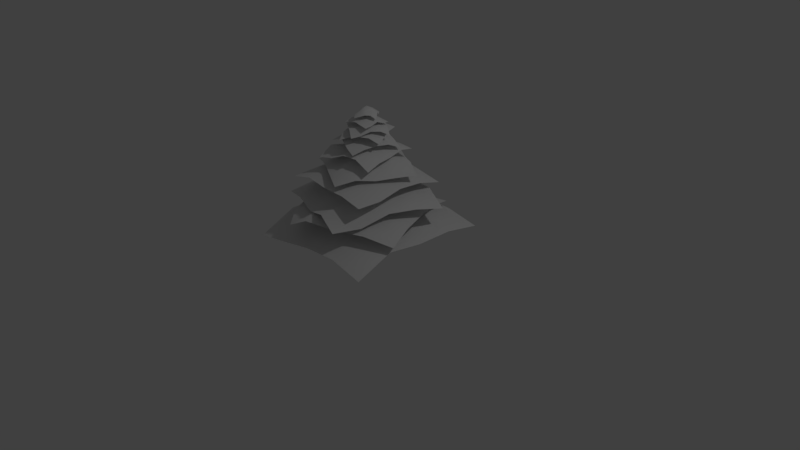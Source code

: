 # Source: pine.blend  (saved by Blender 2.78.0; exported with 4.5.12 LTS)
import bpy
from mathutils import Matrix  # noqa: F401  (used for matrix-valued properties, if any)

bpy.ops.wm.read_factory_settings(use_empty=True)
scene = bpy.context.scene
scene.name = 'Scene'

# ---- collections
col_collection_1 = bpy.data.collections.new('Collection 1'); scene.collection.children.link(col_collection_1)

# ---- world
world_world = bpy.data.worlds.new('World'); scene.world = world_world
world_world.color = (0.05088, 0.05088, 0.05088)
world_world.use_sun_shadow = False
world_world.sun_shadow_jitter_overblur = 0.0
world_world.cycles.sampling_method = 'MANUAL'

# ---- cameras
cam_camera = bpy.data.cameras.new('Camera')
cam_camera.clip_end = 100.0
cam_camera.lens = 35.0
cam_camera.sensor_width = 32.0
cam_camera.sensor_height = 18.0
cam_camera.ortho_scale = 7.314
cam_camera.dof.focus_distance = 0.0
cam_camera.dof.aperture_fstop = 128.0

# ---- lights
light_lamp = bpy.data.lights.new('Lamp', 'POINT')
light_lamp.transmission_factor = 0.0
light_lamp.cutoff_distance = 30.0
light_lamp.energy = 100.0
light_lamp.shadow_buffer_clip_start = 1.001
light_lamp.shadow_soft_size = 0.1
light_lamp.shadow_maximum_resolution = 0.006
light_lamp.use_absolute_resolution = True

# ---- meshes
me_grid = bpy.data.meshes.new('Grid')
me_grid.from_pydata([(-0.94, -0.9675, 0.2612), (-0.4752, -0.9675, 0.3413), (-0.4752, -0.4796, 0.5948), (0.4542, -0.9675, 0.4594), (0.919, -0.9675, 0.3521), (0.919, -0.4796, 0.5528), (-0.0105, -0.9675, 0.4283), (-0.0105, -0.4796, 0.6303), (-0.94, -0.4796, 0.4889), (-0.4752, 0.008315, 0.6057), (0.4542, -0.4796, 0.6303), (0.4542, 0.008315, 0.5812), (-0.0105, 0.008315, 0.8094), (-0.94, 0.008315, 0.4889), (-0.94, 0.4962, 0.4088), (0.919, 0.008315, 0.4889), (0.919, 0.4962, 0.4889), (-0.0105, 0.4962, 0.6303), (-0.4752, 0.4962, 0.6303), (-0.94, 0.9841, 0.3317), (0.4542, 0.4962, 0.6303), (0.4542, 0.9841, 0.4889), (-0.4752, 0.9841, 0.3873), (-0.972, 0.3755, 0.6134), (-0.8305, 0.009562, 0.5935), (-0.4819, 0.1581, 0.7987), (-0.5475, -0.7224, 0.689), (-0.3656, -0.9454, 0.6072), (-0.1989, -0.5738, 0.8274), (-0.689, -0.3564, 0.7129), (-0.3404, -0.2078, 0.8274), (-0.6234, 0.5241, 0.7129), (-0.1333, 0.3067, 0.8075), (-0.05742, -0.9398, 0.7647), (0.1497, -0.4253, 0.7876), (0.008158, -0.05929, 0.9724), (-0.2748, 0.6726, 0.7129), (0.2152, 0.4552, 0.8274), (0.2912, -0.7912, 0.7129), (0.4982, -0.2767, 0.8274), (0.3567, 0.08927, 0.8274), (0.07374, 0.8212, 0.592), (0.4223, 0.9698, 0.5857), (0.8468, -0.1281, 0.7129), (0.7053, 0.2378, 0.7129), (0.6397, -0.6427, 0.7129), (0.4785, -0.9661, 0.7998), (0.5769, -0.616, 0.7814), (0.145, -0.8629, 0.8918), (0.7736, 0.08435, 0.8697), (0.8719, 0.4345, 0.8042), (0.5384, 0.5378, 0.9396), (0.6752, -0.2658, 0.8918), (0.44, 0.1876, 0.9976), (0.2433, -0.5127, 0.971), (-0.1885, -0.7596, 0.7862), (0.2049, 0.641, 0.8918), (0.3417, -0.1625, 0.9976), (0.1065, 0.2909, 0.9608), (-0.09019, -0.4094, 0.9792), (-0.4237, -0.3062, 0.9976), (-0.1287, 0.7443, 0.8918), (0.008158, -0.05929, 1.132), (-0.3254, 0.04397, 0.9976), (-0.5221, -0.6563, 0.8318), (-0.8556, -0.5531, 0.7741), (-0.227, 0.3941, 0.9976), (-0.6589, 0.1472, 0.803), (-0.4622, 0.8475, 0.8255), (-0.6358, 0.6604, 1.024), (-0.64, 0.3365, 1.008), (-0.3314, 0.332, 1.176), (-0.6484, -0.3115, 1.086), (-0.6526, -0.6354, 1.07), (-0.3398, -0.3159, 1.2), (-0.6442, 0.0125, 1.106), (-0.3356, 0.008076, 1.2), (-0.3272, 0.656, 1.106), (-0.02283, 0.3276, 1.184), (-0.3441, -0.6399, 1.148), (-0.03126, -0.3203, 1.167), (-0.02704, 0.00365, 1.319), (-0.01861, 0.6516, 1.106), (0.2858, 0.3232, 1.2), (-0.03547, -0.6443, 1.106), (0.2773, -0.3247, 1.2), (0.29, 0.6472, 1.053), (0.5943, 0.3188, 1.086), (0.2815, -0.0007751, 1.2), (0.5901, -0.005201, 1.106), (0.2731, -0.6487, 1.106), (0.5859, -0.3292, 1.037), (0.1858, -0.6753, 1.204), (0.2943, -0.4497, 1.248), (-0.02909, -0.5615, 1.231), (0.5112, 0.001504, 1.219), (0.6197, 0.2271, 1.22), (0.4048, 0.341, 1.298), (0.4028, -0.2241, 1.211), (0.1879, -0.1102, 1.398), (0.07938, -0.3359, 1.379), (-0.1355, -0.222, 1.385), (0.2963, 0.1154, 1.398), (0.08143, 0.2293, 1.372), (-0.244, -0.4476, 1.256), (-0.4589, -0.3337, 1.239), (0.1899, 0.4549, 1.271), (-0.025, 0.5688, 1.294), (-0.02704, 0.00365, 1.49), (-0.2419, 0.1175, 1.36), (-0.3504, -0.1081, 1.362), (-0.6738, -0.2198, 1.182), (-0.1335, 0.3432, 1.376), (-0.4568, 0.2314, 1.265), (-0.5653, 0.005797, 1.231), (-0.2399, 0.6827, 1.232), (0.4035, -0.3467, 1.356), (0.3793, -0.1461, 1.408), (0.2124, -0.3721, 1.469), (0.3309, 0.255, 1.457), (0.3067, 0.4556, 1.413), (0.1156, 0.4302, 1.44), (0.3551, 0.05445, 1.419), (0.164, 0.02905, 1.528), (0.1882, -0.1715, 1.513), (0.02134, -0.3975, 1.469), (0.1398, 0.2296, 1.528), (-0.07543, 0.4048, 1.437), (-0.05124, 0.2042, 1.507), (-0.00285, -0.1969, 1.517), (-0.1697, -0.4229, 1.39), (-0.2665, 0.3794, 1.413), (-0.02704, 0.00365, 1.602), (-0.2181, -0.02175, 1.528), (-0.1939, -0.2223, 1.486), (-0.3608, -0.4483, 1.36), (-0.2423, 0.1788, 1.528), (-0.4333, 0.1534, 1.4), (-0.4092, -0.04715, 1.41), (-0.4575, 0.354, 1.363), (-0.4003, -0.2155, 1.507), (-0.2548, -0.2587, 1.565), (-0.2137, -0.1059, 1.648), (0.0362, -0.345, 1.547), (0.1817, -0.3882, 1.512), (0.2228, -0.2354, 1.558), (-0.1093, -0.3018, 1.613), (0.07732, -0.1923, 1.601), (-0.06817, -0.1491, 1.659), (-0.3591, -0.06275, 1.557), (-0.1725, 0.04682, 1.651), (0.2639, -0.0827, 1.575), (0.1184, -0.03952, 1.643), (-0.02704, 0.00365, 1.717), (-0.318, 0.09, 1.571), (-0.1314, 0.1996, 1.659), (0.1596, 0.1132, 1.631), (0.01408, 0.1564, 1.659), (-0.2769, 0.2427, 1.587), (-0.2358, 0.3955, 1.562), (0.0552, 0.3091, 1.578), (-0.09029, 0.3523, 1.604), (0.3051, 0.07005, 1.566), (0.2007, 0.266, 1.549), (-0.08265, 0.3342, 1.689), (-0.1403, 0.2325, 1.7), (-0.04349, 0.1719, 1.768), (-0.2557, 0.02916, 1.735), (-0.3134, -0.07252, 1.729), (-0.1589, -0.03141, 1.776), (-0.198, 0.1308, 1.742), (-0.1012, 0.07026, 1.776), (0.0142, 0.2736, 1.742), (0.111, 0.213, 1.742), (-0.2166, -0.1331, 1.757), (-0.06203, -0.09198, 1.764), (-0.004341, 0.009693, 1.82), (0.05335, 0.1114, 1.77), (0.1502, 0.0508, 1.776), (-0.1197, -0.1937, 1.742), (0.03481, -0.1526, 1.776), (0.09251, -0.05088, 1.776), (0.2079, 0.1525, 1.722), (0.247, -0.009771, 1.735), (0.1894, -0.1114, 1.742), (-0.02288, -0.2542, 1.742), (0.1317, -0.2131, 1.696), (-0.1882, 0.1823, 1.776), (-0.1847, 0.08944, 1.802), (-0.09625, 0.09303, 1.85), (-0.1779, -0.09635, 1.824), (-0.1745, -0.1892, 1.794), (-0.0894, -0.09276, 1.857), (-0.1813, -0.003458, 1.813), (-0.09282, 0.0001381, 1.857), (-0.09967, 0.1859, 1.83), (-0.007766, 0.09663, 1.852), (-0.08597, -0.1857, 1.813), (0.00251, -0.1821, 1.83), (-0.004341, 0.003734, 1.891), (-0.01119, 0.1895, 1.786), (0.08072, 0.1002, 1.857), (-0.0009152, -0.08916, 1.847), (0.08757, -0.08556, 1.857), (0.07729, 0.1931, 1.798), (0.1692, 0.1038, 1.793), (0.08414, 0.007331, 1.857), (0.1726, 0.01093, 1.83), (0.09099, -0.1785, 1.81), (0.176, -0.08197, 1.801), (-0.1824, 0.01938, 1.844), (-0.1416, -0.03128, 1.877), (-0.09339, 0.01156, 1.938), (-0.06004, -0.1326, 1.905), (-0.01924, -0.1833, 1.873), (-0.01179, -0.08976, 1.946), (-0.1008, -0.08194, 1.89), (-0.05259, -0.0391, 1.946), (-0.1342, 0.06222, 1.912), (-0.04514, 0.05439, 1.94), (0.02901, -0.1404, 1.891), (0.07726, -0.09758, 1.912), (-0.004341, 0.003734, 1.99), (-0.08594, 0.1051, 1.856), (0.003111, 0.09723, 1.946), (0.03646, -0.04692, 1.935), (0.1255, -0.05475, 1.912), (0.04391, 0.04657, 1.946), (-0.03769, 0.1479, 1.893), (0.01056, 0.1907, 1.874), (0.08471, -0.004089, 1.946), (0.09216, 0.08941, 1.912), (0.133, 0.03875, 1.876), (0.186, -0.1098, -0.0003917), (0.186, 0.1156, -0.0003917), (0.1034, 0.06557, 0.1159), (-0.186, 0.1156, -0.0003917), (-0.186, -0.1098, -0.0003917), (-0.1034, 0.06557, 0.1159), (0.0, -0.2225, -0.0003917), (0.1034, -0.05974, 0.1159), (0.0, 0.2284, -0.0003917), (0.0, 0.1282, 0.1159), (-0.1034, -0.05974, 0.1159), (0.0, 0.01729, 1.97), (0.0, -0.1224, 0.1159), (0.01185, -0.00427, 1.97), (-0.01185, 0.0101, 1.97), (0.01185, 0.0101, 1.97), (-0.01185, -0.00427, 1.97), (0.3284, -0.1079, 1.623), (0.2732, 0.00881, 1.636), (0.2172, -0.1658, 1.682), (0.1629, 0.2423, 1.674), (0.1077, 0.359, 1.667), (-0.0035, 0.3011, 1.699), (0.218, 0.1255, 1.682), (0.05167, 0.1843, 1.719), (0.162, -0.04911, 1.71), (0.106, -0.2238, 1.682), (-0.1147, 0.2431, 1.682), (0.1068, 0.06762, 1.719), (-0.05951, 0.1264, 1.706), (0.05083, -0.107, 1.713), (-0.005182, -0.2817, 1.66), (-0.2259, 0.1852, 1.682), (-0.004341, 0.009693, 1.767), (-0.1707, 0.0685, 1.719), (-0.1155, -0.04823, 1.719), (-0.06035, -0.165, 1.719), (-0.1164, -0.3396, 1.614), (-0.2819, 0.01058, 1.631), (-0.1715, -0.2229, 1.674), (-0.337, 0.1273, 1.61), (-0.0105, 0.9841, 0.4889), (0.919, 0.9841, 0.4004), (0.5638, 0.6038, 0.689), (0.9883, -0.4941, 0.6413), (-0.7572, -0.2029, 0.8697), (-0.5605, 0.4974, 0.8918), (0.5986, 0.6427, 1.002), (0.5817, -0.6531, 1.047), (-0.3484, 0.457, 1.262), (-0.385, -0.2477, 1.457), (0.3462, 0.2228, 1.501), (0.3047, 0.0919, 1.681), (0.07397, -0.3148, 1.676), (0.1658, 0.1967, 1.785), (0.1795, -0.1749, 1.793), (0.05136, 0.1401, 1.866), (0.1738, -0.01191, 1.866), (0.0, -0.01145, 1.97), (-0.2267, -0.1062, 1.682)], [], [(0, 1, 2), (3, 4, 5), (6, 3, 7), (1, 6, 7), (8, 2, 9), (10, 5, 11), (7, 10, 12), (2, 7, 12), (13, 9, 14), (11, 15, 16), (12, 11, 17), (9, 12, 17), (14, 18, 19), (17, 20, 21), (18, 17, 22), (20, 16, 21), (23, 24, 25), (26, 27, 28), (29, 26, 30), (24, 29, 30), (31, 25, 32), (28, 33, 34), (30, 28, 35), (25, 30, 35), (36, 32, 37), (34, 38, 39), (35, 34, 40), (32, 35, 37), (41, 37, 42), (40, 39, 43), (37, 40, 44), (39, 45, 43), (46, 47, 48), (49, 50, 51), (52, 49, 53), (47, 52, 54), (48, 54, 55), (53, 51, 56), (57, 53, 58), (54, 57, 59), (55, 59, 60), (58, 56, 61), (62, 58, 63), (59, 62, 60), (64, 60, 65), (63, 66, 67), (60, 63, 67), (66, 61, 68), (69, 70, 71), (72, 73, 74), (75, 72, 76), (70, 75, 76), (77, 71, 78), (74, 79, 80), (76, 74, 81), (71, 76, 81), (82, 78, 83), (80, 84, 85), (81, 80, 85), (78, 81, 83), (86, 83, 87), (88, 85, 89), (83, 88, 89), (85, 90, 91), (92, 93, 94), (95, 96, 97), (98, 95, 99), (93, 98, 99), (94, 100, 101), (102, 97, 103), (99, 102, 103), (100, 99, 101), (104, 101, 105), (103, 106, 107), (108, 103, 109), (101, 108, 110), (105, 110, 111), (109, 112, 113), (110, 109, 114), (112, 107, 115), (116, 117, 118), (119, 120, 121), (122, 119, 123), (117, 122, 124), (118, 124, 125), (126, 121, 127), (123, 126, 128), (124, 123, 129), (125, 129, 130), (128, 127, 131), (132, 128, 133), (129, 132, 134), (130, 134, 135), (133, 136, 137), (134, 133, 138), (136, 131, 139), (140, 141, 142), (143, 144, 145), (146, 143, 147), (141, 146, 148), (149, 142, 150), (147, 145, 151), (148, 147, 152), (142, 148, 153), (154, 150, 155), (152, 151, 156), (153, 152, 157), (150, 153, 157), (158, 155, 159), (157, 156, 160), (155, 157, 161), (156, 162, 163), (164, 165, 166), (167, 168, 169), (170, 167, 171), (165, 170, 171), (172, 166, 173), (169, 174, 175), (171, 169, 176), (166, 171, 176), (173, 177, 178), (175, 179, 180), (176, 175, 180), (177, 176, 181), (182, 178, 183), (181, 180, 184), (178, 181, 184), (180, 185, 186), (187, 188, 189), (190, 191, 192), (193, 190, 192), (188, 193, 194), (195, 189, 196), (192, 197, 198), (194, 192, 199), (189, 194, 199), (200, 196, 201), (202, 198, 203), (199, 202, 203), (196, 199, 201), (204, 201, 205), (206, 203, 207), (201, 206, 207), (203, 208, 209), (210, 211, 212), (213, 214, 215), (216, 213, 215), (211, 216, 217), (218, 212, 219), (215, 220, 221), (217, 215, 222), (212, 217, 222), (223, 219, 224), (225, 221, 226), (222, 225, 227), (219, 222, 224), (228, 224, 229), (227, 230, 231), (224, 227, 231), (230, 226, 232), (233, 234, 235), (236, 237, 238), (239, 233, 240), (234, 241, 242), (241, 236, 242), (237, 239, 243), (242, 238, 244), (235, 242, 244), (245, 240, 246), (238, 243, 247), (240, 235, 248), (243, 245, 249), (250, 251, 252), (253, 254, 255), (256, 253, 257), (251, 256, 258), (252, 258, 259), (257, 255, 260), (261, 257, 262), (258, 261, 263), (259, 263, 264), (262, 260, 265), (266, 262, 267), (263, 266, 268), (264, 269, 270), (268, 267, 271), (269, 268, 272), (267, 265, 273), (8, 0, 2), (10, 3, 5), (3, 10, 7), (2, 1, 7), (13, 8, 9), (5, 15, 11), (10, 11, 12), (9, 2, 12), (9, 18, 14), (20, 11, 16), (11, 20, 17), (18, 9, 17), (18, 22, 19), (274, 17, 21), (17, 274, 22), (16, 275, 21), (31, 23, 25), (27, 33, 28), (26, 28, 30), (25, 24, 30), (36, 31, 32), (33, 38, 34), (28, 34, 35), (32, 25, 35), (41, 36, 37), (38, 45, 39), (34, 39, 40), (35, 40, 37), (37, 276, 42), (44, 40, 43), (276, 37, 44), (45, 277, 43), (47, 54, 48), (53, 49, 51), (57, 52, 53), (52, 57, 54), (54, 59, 55), (58, 53, 56), (62, 57, 58), (57, 62, 59), (64, 55, 60), (66, 58, 61), (58, 66, 63), (62, 63, 60), (60, 278, 65), (66, 279, 67), (278, 60, 67), (279, 66, 68), (77, 69, 71), (73, 79, 74), (72, 74, 76), (71, 70, 76), (82, 77, 78), (79, 84, 80), (74, 80, 81), (78, 71, 81), (86, 82, 83), (84, 90, 85), (88, 81, 85), (81, 88, 83), (280, 86, 87), (85, 91, 89), (87, 83, 89), (90, 281, 91), (93, 100, 94), (102, 95, 97), (95, 102, 99), (100, 93, 99), (104, 94, 101), (97, 106, 103), (108, 99, 103), (99, 108, 101), (101, 110, 105), (112, 103, 107), (103, 112, 109), (108, 109, 110), (110, 114, 111), (112, 282, 113), (109, 113, 114), (282, 112, 115), (117, 124, 118), (126, 119, 121), (119, 126, 123), (122, 123, 124), (124, 129, 125), (128, 126, 127), (132, 123, 128), (123, 132, 129), (129, 134, 130), (136, 128, 131), (128, 136, 133), (132, 133, 134), (134, 283, 135), (138, 133, 137), (283, 134, 138), (137, 136, 139), (149, 140, 142), (147, 143, 145), (148, 146, 147), (142, 141, 148), (154, 149, 150), (152, 147, 151), (153, 148, 152), (150, 142, 153), (158, 154, 155), (151, 162, 156), (152, 156, 157), (155, 150, 157), (155, 161, 159), (156, 163, 160), (157, 160, 161), (162, 284, 163), (172, 164, 166), (168, 174, 169), (167, 169, 171), (166, 165, 171), (166, 177, 173), (174, 179, 175), (169, 175, 176), (177, 166, 176), (182, 173, 178), (179, 185, 180), (181, 176, 180), (178, 177, 181), (285, 182, 183), (180, 186, 184), (183, 178, 184), (185, 286, 186), (195, 187, 189), (191, 197, 192), (194, 193, 192), (189, 188, 194), (200, 195, 196), (202, 192, 198), (192, 202, 199), (196, 189, 199), (204, 200, 201), (198, 208, 203), (206, 199, 203), (199, 206, 201), (287, 204, 205), (203, 209, 207), (205, 201, 207), (208, 288, 209), (218, 210, 212), (214, 220, 215), (217, 216, 215), (212, 211, 217), (223, 218, 219), (225, 215, 221), (215, 225, 222), (219, 212, 222), (228, 223, 224), (230, 225, 226), (225, 230, 227), (222, 227, 224), (224, 289, 229), (230, 232, 231), (289, 224, 231), (226, 290, 232), (240, 233, 235), (237, 243, 238), (245, 239, 240), (235, 234, 242), (236, 238, 242), (239, 245, 243), (238, 247, 244), (248, 235, 244), (291, 245, 246), (243, 249, 247), (246, 240, 248), (245, 291, 249), (251, 258, 252), (257, 253, 255), (261, 256, 257), (256, 261, 258), (258, 263, 259), (262, 257, 260), (266, 261, 262), (261, 266, 263), (263, 269, 264), (267, 262, 265), (268, 266, 267), (269, 263, 268), (269, 272, 270), (292, 268, 271), (268, 292, 272), (271, 267, 273)])
me_grid.polygons.foreach_set('use_smooth', [True] * 376)
_k = set([(0, 1), (0, 8), (1, 6), (3, 4), (3, 6), (4, 5), (5, 15), (8, 13), (13, 14), (14, 19), (15, 16), (16, 275), (19, 22), (21, 274), (21, 275), (22, 274), (23, 24), (23, 31), (24, 29), (26, 27), (26, 29), (27, 33), (31, 36), (33, 38), (36, 41), (38, 45), (41, 42), (42, 276), (43, 44), (43, 277), (44, 276), (45, 277), (46, 47), (46, 48), (47, 52), (48, 55), (49, 50), (49, 52), (50, 51), (51, 56), (55, 64), (56, 61), (61, 68), (64, 65), (65, 278), (67, 278), (67, 279), (68, 279), (69, 70), (69, 77), (70, 75), (72, 73), (72, 75), (73, 79), (77, 82), (79, 84), (82, 86), (84, 90), (86, 280), (87, 89), (87, 280), (89, 91), (90, 281), (91, 281), (92, 93), (92, 94), (93, 98), (94, 104), (95, 96), (95, 98), (96, 97), (97, 106), (104, 105), (105, 111), (106, 107), (107, 115), (111, 114), (113, 114), (113, 282), (115, 282), (116, 117), (116, 118), (117, 122), (118, 125), (119, 120), (119, 122), (120, 121), (121, 127), (125, 130), (127, 131), (130, 135), (131, 139), (135, 283), (137, 138), (137, 139), (138, 283), (140, 141), (140, 149), (141, 146), (143, 144), (143, 146), (144, 145), (145, 151), (149, 154), (151, 162), (154, 158), (158, 159), (159, 161), (160, 161), (160, 163), (162, 284), (163, 284), (164, 165), (164, 172), (165, 170), (167, 168), (167, 170), (168, 174), (172, 173), (173, 182), (174, 179), (179, 185), (182, 285), (183, 184), (183, 285), (184, 186), (185, 286), (186, 286), (187, 188), (187, 195), (188, 193), (190, 191), (190, 193), (191, 197), (195, 200), (197, 198), (198, 208), (200, 204), (204, 287), (205, 207), (205, 287), (207, 209), (208, 288), (209, 288), (210, 211), (210, 218), (211, 216), (213, 214), (213, 216), (214, 220), (218, 223), (220, 221), (221, 226), (223, 228), (226, 290), (228, 229), (229, 289), (231, 232), (231, 289), (232, 290), (233, 234), (233, 239), (234, 241), (236, 237), (236, 241), (237, 239), (244, 247), (244, 248), (246, 248), (246, 291), (247, 249), (249, 291), (250, 251), (250, 252), (251, 256), (252, 259), (253, 254), (253, 256), (254, 255), (255, 260), (259, 264), (260, 265), (264, 270), (265, 273), (270, 272), (271, 273), (271, 292), (272, 292)])
me_grid.attributes.new('sharp_edge', 'BOOLEAN', 'EDGE').data.foreach_set('value', [ (min(e.vertices), max(e.vertices)) in _k for e in me_grid.edges])
_uv = me_grid.uv_layers.new(name='UVMap')
_uv.uv.foreach_set('vector', [0.0121, -0.000103, 0.262, -0.000103, 0.262, 0.2878, 0.7404, -0.000103, 0.9805, -0.000103, 0.9805, 0.2878, 0.5033, -0.000103, 0.7404, -0.000103, 0.5033, 0.2878, 0.262, -0.000103, 0.5033, -0.000103, 0.5033, 0.2878, 0.0121, 0.2878, 0.262, 0.2878, 0.262, 0.5118, 0.7404, 0.2878, 0.9805, 0.2878, 0.7404, 0.5118, 0.5033, 0.2878, 0.7404, 0.2878, 0.5033, 0.5118, 0.262, 0.2878, 0.5033, 0.2878, 0.5033, 0.5118, 0.0121, 0.5118, 0.262, 0.5118, 0.0121, 0.737, 0.7404, 0.5118, 0.9805, 0.5118, 0.9805, 0.737, 0.5033, 0.5118, 0.7404, 0.5118, 0.5033, 0.737, 0.262, 0.5118, 0.5033, 0.5118, 0.5033, 0.737, 0.0121, 0.737, 0.262, 0.737, 0.0121, 0.9871, 0.5033, 0.737, 0.7404, 0.737, 0.7404, 0.9871, 0.262, 0.737, 0.5033, 0.737, 0.262, 0.9871, 0.7404, 0.737, 0.9805, 0.737, 0.7404, 0.9871, 0.03047, 0.942, -0.01421, 0.7244, 0.3024, 0.6704, 0.04913, 0.241, 0.04201, 0.05104, 0.3104, 0.262, 0.05735, 0.467, 0.04913, 0.241, 0.3108, 0.4637, -0.01421, 0.7244, 0.05735, 0.467, 0.3108, 0.4637, 0.2792, 0.9043, 0.3024, 0.6704, 0.5047, 0.6783, 0.3104, 0.262, 0.3024, 0.04122, 0.5172, 0.2521, 0.3108, 0.4637, 0.3104, 0.262, 0.5102, 0.4725, 0.3024, 0.6704, 0.3108, 0.4637, 0.5102, 0.4725, 0.501, 0.9197, 0.5047, 0.6783, 0.6991, 0.6723, 0.5172, 0.2521, 0.5275, 0.02394, 0.7187, 0.2784, 0.5102, 0.4725, 0.5172, 0.2521, 0.7071, 0.476, 0.5047, 0.6783, 0.5102, 0.4725, 0.6991, 0.6723, 0.7622, 1.002, 0.6991, 0.6723, 0.9856, 0.9771, 0.7071, 0.476, 0.7187, 0.2784, 0.9617, 0.2613, 0.6991, 0.6723, 0.7071, 0.476, 0.9644, 0.4897, 0.7187, 0.2784, 0.7431, 0.03661, 0.9617, 0.2613, 0.03962, 0.946, -0.008872, 0.7299, 0.2869, 0.9039, 0.04619, 0.2453, 0.01697, 0.01204, 0.2965, 0.04132, 0.05813, 0.4714, 0.04619, 0.2453, 0.3079, 0.2621, -0.008872, 0.7299, 0.05813, 0.4714, 0.3061, 0.6711, 0.2869, 0.9039, 0.3061, 0.6711, 0.5247, 0.9973, 0.3079, 0.2621, 0.2965, 0.04132, 0.5215, 0.02088, 0.3117, 0.464, 0.3079, 0.2621, 0.5142, 0.2487, 0.3061, 0.6711, 0.3117, 0.464, 0.5096, 0.6785, 0.5247, 0.9973, 0.5096, 0.6785, 0.7035, 0.6627, 0.5142, 0.2487, 0.5215, 0.02088, 0.7373, 0.03114, 0.5114, 0.4694, 0.5142, 0.2487, 0.7093, 0.4684, 0.5096, 0.6785, 0.5114, 0.4694, 0.7035, 0.6627, 0.7385, 0.9417, 0.7035, 0.6627, 0.9755, 0.9583, 0.7093, 0.4684, 0.7148, 0.2709, 1.029, 0.4857, 0.7035, 0.6627, 0.7093, 0.4684, 1.029, 0.4857, 0.7148, 0.2709, 0.7373, 0.03114, 0.9743, 0.01896, 0.03566, 0.9515, -0.006613, 0.7379, 0.304, 0.6873, 0.01986, 0.2523, 0.03211, 0.03355, 0.3151, 0.2877, 0.01967, 0.4678, 0.01986, 0.2523, 0.3137, 0.485, -0.006613, 0.7379, 0.01967, 0.4678, 0.3137, 0.485, 0.2797, 0.9164, 0.304, 0.6873, 0.5022, 0.6963, 0.3151, 0.2877, 0.3191, 0.02555, 0.5171, 0.2804, 0.3137, 0.485, 0.3151, 0.2877, 0.5086, 0.4949, 0.304, 0.6873, 0.3137, 0.485, 0.5086, 0.4949, 0.4972, 0.9328, 0.5022, 0.6963, 0.6927, 0.691, 0.5171, 0.2804, 0.5645, 0.02698, 0.7118, 0.3088, 0.5086, 0.4949, 0.5171, 0.2804, 0.7118, 0.3088, 0.5022, 0.6963, 0.5086, 0.4949, 0.6927, 0.691, 0.7307, 0.9694, 0.6927, 0.691, 0.9409, 0.7369, 0.7002, 0.4993, 0.7118, 0.3088, 0.9514, 0.5108, 0.6927, 0.691, 0.7002, 0.4993, 0.9514, 0.5108, 0.7118, 0.3088, 0.7547, 0.04946, 1.007, 0.2678, 0.991, -0.000952, 0.9937, 0.2458, 0.7442, 0.001716, 0.999, 0.7394, 1.002, 0.9862, 0.7549, 0.9888, 0.9963, 0.4926, 0.999, 0.7394, 0.7496, 0.4953, 0.9937, 0.2458, 0.9963, 0.4926, 0.7496, 0.4953, 0.7442, 0.001716, 0.7469, 0.2485, 0.5001, 0.2512, 0.7522, 0.7421, 0.7549, 0.9888, 0.5055, 0.7447, 0.7496, 0.4953, 0.7522, 0.7421, 0.5055, 0.7447, 0.7469, 0.2485, 0.7496, 0.4953, 0.5001, 0.2512, 0.4974, 0.004385, 0.5001, 0.2512, 0.2507, 0.007054, 0.5055, 0.7447, 0.5081, 0.9915, 0.2613, 0.9942, 0.5028, 0.4979, 0.5055, 0.7447, 0.256, 0.5006, 0.5001, 0.2512, 0.5028, 0.4979, 0.2533, 0.2538, 0.2507, 0.007054, 0.2533, 0.2538, 0.003887, 0.009722, 0.256, 0.5006, 0.2587, 0.7474, 0.009224, 0.5033, 0.2533, 0.2538, 0.256, 0.5006, 0.006556, 0.2565, 0.2587, 0.7474, 0.2613, 0.9942, 0.01456, 0.9968, 0.9873, 0.03395, 0.9865, 0.2725, 0.7487, 0.03322, 0.9851, 0.7497, 0.9844, 0.9883, 0.7458, 0.9876, 0.9858, 0.5111, 0.9851, 0.7497, 0.7472, 0.5104, 0.9865, 0.2725, 0.9858, 0.5111, 0.748, 0.2718, 0.7487, 0.03322, 0.748, 0.2718, 0.5101, 0.0325, 0.7465, 0.749, 0.7458, 0.9876, 0.5072, 0.9868, 0.7472, 0.5104, 0.7465, 0.749, 0.5079, 0.7482, 0.748, 0.2718, 0.7472, 0.5104, 0.5094, 0.2711, 0.5101, 0.0325, 0.5094, 0.2711, 0.2715, 0.03177, 0.5079, 0.7482, 0.5072, 0.9868, 0.2686, 0.9861, 0.5086, 0.5097, 0.5079, 0.7482, 0.2701, 0.5089, 0.5094, 0.2711, 0.5086, 0.5097, 0.2708, 0.2704, 0.2715, 0.03177, 0.2708, 0.2704, 0.03293, 0.03105, 0.2701, 0.5089, 0.2693, 0.7475, 0.03075, 0.7468, 0.2708, 0.2704, 0.2701, 0.5089, 0.03148, 0.5082, 0.2693, 0.7475, 0.2686, 0.9861, 0.03003, 0.9854, 0.005339, 0.01548, 0.2499, 0.01663, 0.2488, 0.2612, 0.7391, 0.01893, 0.9837, 0.02008, 0.9825, 0.2647, 0.4945, 0.01778, 0.7391, 0.01893, 0.738, 0.2635, 0.2499, 0.01663, 0.4945, 0.01778, 0.4934, 0.2624, 0.004188, 0.2601, 0.2488, 0.2612, 0.2476, 0.5058, 0.738, 0.2635, 0.9825, 0.2647, 0.9814, 0.5093, 0.4934, 0.2624, 0.738, 0.2635, 0.7368, 0.5081, 0.2488, 0.2612, 0.4934, 0.2624, 0.4922, 0.507, 0.003037, 0.5047, 0.2476, 0.5058, 0.2465, 0.7504, 0.7368, 0.5081, 0.9814, 0.5093, 0.7357, 0.7527, 0.4922, 0.507, 0.7368, 0.5081, 0.4911, 0.7516, 0.2476, 0.5058, 0.4922, 0.507, 0.4911, 0.7516, 0.001886, 0.7492, 0.2465, 0.7504, 0.000735, 0.9938, 0.4911, 0.7516, 0.7357, 0.7527, 0.4899, 0.9961, 0.2465, 0.7504, 0.4911, 0.7516, 0.2453, 0.995, 0.7357, 0.7527, 0.9802, 0.7539, 0.7345, 0.9973, 0.9891, 0.9945, 0.7439, 0.9939, 0.7445, 0.7487, 0.2535, 0.9926, 0.00838, 0.9919, 0.2542, 0.7474, 0.4987, 0.9932, 0.2535, 0.9926, 0.4994, 0.7481, 0.7439, 0.9939, 0.4987, 0.9932, 0.4994, 0.7481, 0.9897, 0.7493, 0.7445, 0.7487, 0.9903, 0.5042, 0.2542, 0.7474, 0.009018, 0.7468, 0.2548, 0.5022, 0.4994, 0.7481, 0.2542, 0.7474, 0.5, 0.5029, 0.7445, 0.7487, 0.4994, 0.7481, 0.5, 0.5029, 0.9903, 0.5042, 0.7452, 0.5035, 0.7458, 0.2584, 0.2548, 0.5022, 0.009655, 0.5016, 0.2555, 0.2571, 0.5, 0.5029, 0.2548, 0.5022, 0.2555, 0.2571, 0.7452, 0.5035, 0.5, 0.5029, 0.5006, 0.2577, 0.991, 0.259, 0.7458, 0.2584, 0.7464, 0.01319, 0.5006, 0.2577, 0.2555, 0.2571, 0.5013, 0.01255, 0.7458, 0.2584, 0.5006, 0.2577, 0.5013, 0.01255, 0.2555, 0.2571, 0.01029, 0.2564, 0.2561, 0.01191, 0.01568, 0.9794, 0.01713, 0.7368, 0.2597, 0.7383, 0.02004, 0.2517, 0.02149, 0.009152, 0.2626, 0.2532, 0.01858, 0.4943, 0.02004, 0.2517, 0.2626, 0.2532, 0.01713, 0.7368, 0.01858, 0.4943, 0.2611, 0.4957, 0.2582, 0.9808, 0.2597, 0.7383, 0.5022, 0.7397, 0.2626, 0.2532, 0.264, 0.01061, 0.5066, 0.01206, 0.2611, 0.4957, 0.2626, 0.2532, 0.5037, 0.4972, 0.2597, 0.7383, 0.2611, 0.4957, 0.5037, 0.4972, 0.5008, 0.9823, 0.5022, 0.7397, 0.7448, 0.7412, 0.5051, 0.2546, 0.5066, 0.01206, 0.7477, 0.2561, 0.5037, 0.4972, 0.5051, 0.2546, 0.7477, 0.2561, 0.5022, 0.7397, 0.5037, 0.4972, 0.7448, 0.7412, 0.7433, 0.9837, 0.7448, 0.7412, 0.9873, 0.7426, 0.7462, 0.4986, 0.7477, 0.2561, 0.9888, 0.5001, 0.7448, 0.7412, 0.7462, 0.4986, 0.9888, 0.5001, 0.7477, 0.2561, 0.7491, 0.01351, 0.9902, 0.2575, 0.009994, 0.001818, 0.2579, 0.003757, 0.2559, 0.2516, 0.7536, 0.007634, 1.001, 0.009573, 0.7517, 0.2555, 0.5057, 0.005695, 0.7536, 0.007634, 0.7517, 0.2555, 0.2579, 0.003757, 0.5057, 0.005695, 0.5038, 0.2536, 0.008055, 0.2497, 0.2559, 0.2516, 0.254, 0.4995, 0.7517, 0.2555, 0.9995, 0.2574, 0.9976, 0.5053, 0.5038, 0.2536, 0.7517, 0.2555, 0.5019, 0.5014, 0.2559, 0.2516, 0.5038, 0.2536, 0.5019, 0.5014, 0.006116, 0.4976, 0.254, 0.4995, 0.252, 0.7474, 0.7497, 0.5034, 0.9976, 0.5053, 0.9957, 0.7532, 0.5019, 0.5014, 0.7497, 0.5034, 0.4999, 0.7493, 0.254, 0.4995, 0.5019, 0.5014, 0.252, 0.7474, 0.004177, 0.7454, 0.252, 0.7474, 0.002238, 0.9933, 0.4999, 0.7493, 0.7478, 0.7512, 0.498, 0.9972, 0.252, 0.7474, 0.4999, 0.7493, 0.498, 0.9972, 0.7478, 0.7512, 0.9957, 0.7532, 0.7458, 0.9991, 0.5007, 0.5081, 0.51, 0.524, 0.4955, 0.5246, 0.4823, 0.54, 0.4731, 0.524, 0.489, 0.5272, 0.4823, 0.5081, 0.5007, 0.5081, 0.494, 0.5209, 0.51, 0.524, 0.5007, 0.54, 0.493, 0.5278, 0.5007, 0.54, 0.4823, 0.54, 0.493, 0.5278, 0.4731, 0.524, 0.4823, 0.5081, 0.4876, 0.5234, 0.493, 0.5278, 0.489, 0.5272, 0.493, 0.5278, 0.4955, 0.5246, 0.493, 0.5278, 0.493, 0.5278, 0.4901, 0.5203, 0.494, 0.5209, 0.494, 0.5209, 0.489, 0.5272, 0.4876, 0.5234, 0.489, 0.5272, 0.494, 0.5209, 0.4955, 0.5246, 0.4955, 0.5246, 0.4876, 0.5234, 0.4901, 0.5203, 0.4876, 0.5234, 0.9891, 0.9945, 0.7439, 0.9939, 0.9897, 0.7493, 0.2535, 0.9926, 0.00838, 0.9919, 0.009018, 0.7468, 0.4987, 0.9932, 0.2535, 0.9926, 0.2542, 0.7474, 0.7439, 0.9939, 0.4987, 0.9932, 0.7445, 0.7487, 0.9897, 0.7493, 0.7445, 0.7487, 0.9903, 0.5042, 0.2542, 0.7474, 0.009018, 0.7468, 0.009655, 0.5016, 0.4994, 0.7481, 0.2542, 0.7474, 0.2548, 0.5022, 0.7445, 0.7487, 0.4994, 0.7481, 0.7452, 0.5035, 0.9903, 0.5042, 0.7452, 0.5035, 0.991, 0.259, 0.2548, 0.5022, 0.009655, 0.5016, 0.01029, 0.2564, 0.5, 0.5029, 0.2548, 0.5022, 0.2555, 0.2571, 0.7452, 0.5035, 0.5, 0.5029, 0.5006, 0.2577, 0.991, 0.259, 0.7458, 0.2584, 0.9916, 0.01383, 0.5006, 0.2577, 0.2555, 0.2571, 0.2561, 0.01191, 0.7458, 0.2584, 0.5006, 0.2577, 0.7464, 0.01319, 0.2555, 0.2571, 0.01029, 0.2564, 0.01093, 0.01127, 0.0121, 0.2878, 0.0121, -0.000103, 0.262, 0.2878, 0.7404, 0.2878, 0.7404, -0.000103, 0.9805, 0.2878, 0.7404, -0.000103, 0.7404, 0.2878, 0.5033, 0.2878, 0.262, 0.2878, 0.262, -0.000103, 0.5033, 0.2878, 0.0121, 0.5118, 0.0121, 0.2878, 0.262, 0.5118, 0.9805, 0.2878, 0.9805, 0.5118, 0.7404, 0.5118, 0.7404, 0.2878, 0.7404, 0.5118, 0.5033, 0.5118, 0.262, 0.5118, 0.262, 0.2878, 0.5033, 0.5118, 0.262, 0.5118, 0.262, 0.737, 0.0121, 0.737, 0.7404, 0.737, 0.7404, 0.5118, 0.9805, 0.737, 0.7404, 0.5118, 0.7404, 0.737, 0.5033, 0.737, 0.262, 0.737, 0.262, 0.5118, 0.5033, 0.737, 0.262, 0.737, 0.262, 0.9871, 0.0121, 0.9871, 0.5033, 0.9871, 0.5033, 0.737, 0.7404, 0.9871, 0.5033, 0.737, 0.5033, 0.9871, 0.262, 0.9871, 0.9805, 0.737, 0.9805, 0.9871, 0.7404, 0.9871, 0.2792, 0.9043, 0.03047, 0.942, 0.3024, 0.6704, 0.04201, 0.05104, 0.3024, 0.04122, 0.3104, 0.262, 0.04913, 0.241, 0.3104, 0.262, 0.3108, 0.4637, 0.3024, 0.6704, -0.01421, 0.7244, 0.3108, 0.4637, 0.501, 0.9197, 0.2792, 0.9043, 0.5047, 0.6783, 0.3024, 0.04122, 0.5275, 0.02394, 0.5172, 0.2521, 0.3104, 0.262, 0.5172, 0.2521, 0.5102, 0.4725, 0.5047, 0.6783, 0.3024, 0.6704, 0.5102, 0.4725, 0.7622, 1.002, 0.501, 0.9197, 0.6991, 0.6723, 0.5275, 0.02394, 0.7431, 0.03661, 0.7187, 0.2784, 0.5172, 0.2521, 0.7187, 0.2784, 0.7071, 0.476, 0.5102, 0.4725, 0.7071, 0.476, 0.6991, 0.6723, 0.6991, 0.6723, 0.9524, 0.7209, 0.9856, 0.9771, 0.9644, 0.4897, 0.7071, 0.476, 0.9617, 0.2613, 0.9524, 0.7209, 0.6991, 0.6723, 0.9644, 0.4897, 0.7431, 0.03661, 0.981, 0.02394, 0.9617, 0.2613, -0.008872, 0.7299, 0.3061, 0.6711, 0.2869, 0.9039, 0.3079, 0.2621, 0.04619, 0.2453, 0.2965, 0.04132, 0.3117, 0.464, 0.05813, 0.4714, 0.3079, 0.2621, 0.05813, 0.4714, 0.3117, 0.464, 0.3061, 0.6711, 0.3061, 0.6711, 0.5096, 0.6785, 0.5247, 0.9973, 0.5142, 0.2487, 0.3079, 0.2621, 0.5215, 0.02088, 0.5114, 0.4694, 0.3117, 0.464, 0.5142, 0.2487, 0.3117, 0.464, 0.5114, 0.4694, 0.5096, 0.6785, 0.7385, 0.9417, 0.5247, 0.9973, 0.7035, 0.6627, 0.7148, 0.2709, 0.5142, 0.2487, 0.7373, 0.03114, 0.5142, 0.2487, 0.7148, 0.2709, 0.7093, 0.4684, 0.5114, 0.4694, 0.7093, 0.4684, 0.7035, 0.6627, 0.7035, 0.6627, 0.9521, 0.701, 0.9755, 0.9583, 0.7148, 0.2709, 0.9546, 0.2555, 1.029, 0.4857, 0.9521, 0.701, 0.7035, 0.6627, 1.029, 0.4857, 0.9546, 0.2555, 0.7148, 0.2709, 0.9743, 0.01896, 0.2797, 0.9164, 0.03566, 0.9515, 0.304, 0.6873, 0.03211, 0.03355, 0.3191, 0.02555, 0.3151, 0.2877, 0.01986, 0.2523, 0.3151, 0.2877, 0.3137, 0.485, 0.304, 0.6873, -0.006613, 0.7379, 0.3137, 0.485, 0.4972, 0.9328, 0.2797, 0.9164, 0.5022, 0.6963, 0.3191, 0.02555, 0.5645, 0.02698, 0.5171, 0.2804, 0.3151, 0.2877, 0.5171, 0.2804, 0.5086, 0.4949, 0.5022, 0.6963, 0.304, 0.6873, 0.5086, 0.4949, 0.7307, 0.9694, 0.4972, 0.9328, 0.6927, 0.691, 0.5645, 0.02698, 0.7547, 0.04946, 0.7118, 0.3088, 0.7002, 0.4993, 0.5086, 0.4949, 0.7118, 0.3088, 0.5086, 0.4949, 0.7002, 0.4993, 0.6927, 0.691, 0.9614, 0.9877, 0.7307, 0.9694, 0.9409, 0.7369, 0.7118, 0.3088, 1.007, 0.2678, 0.9514, 0.5108, 0.9409, 0.7369, 0.6927, 0.691, 0.9514, 0.5108, 0.7547, 0.04946, 0.978, 0.04881, 1.007, 0.2678, 0.9937, 0.2458, 0.7469, 0.2485, 0.7442, 0.001716, 0.7522, 0.7421, 0.999, 0.7394, 0.7549, 0.9888, 0.999, 0.7394, 0.7522, 0.7421, 0.7496, 0.4953, 0.7469, 0.2485, 0.9937, 0.2458, 0.7496, 0.4953, 0.4974, 0.004385, 0.7442, 0.001716, 0.5001, 0.2512, 0.7549, 0.9888, 0.5081, 0.9915, 0.5055, 0.7447, 0.5028, 0.4979, 0.7496, 0.4953, 0.5055, 0.7447, 0.7496, 0.4953, 0.5028, 0.4979, 0.5001, 0.2512, 0.5001, 0.2512, 0.2533, 0.2538, 0.2507, 0.007054, 0.2587, 0.7474, 0.5055, 0.7447, 0.2613, 0.9942, 0.5055, 0.7447, 0.2587, 0.7474, 0.256, 0.5006, 0.5028, 0.4979, 0.256, 0.5006, 0.2533, 0.2538, 0.2533, 0.2538, 0.006556, 0.2565, 0.003887, 0.009722, 0.2587, 0.7474, 0.01189, 0.7501, 0.009224, 0.5033, 0.256, 0.5006, 0.009224, 0.5033, 0.006556, 0.2565, 0.01189, 0.7501, 0.2587, 0.7474, 0.01456, 0.9968, 0.9865, 0.2725, 0.748, 0.2718, 0.7487, 0.03322, 0.7465, 0.749, 0.9851, 0.7497, 0.7458, 0.9876, 0.9851, 0.7497, 0.7465, 0.749, 0.7472, 0.5104, 0.9858, 0.5111, 0.7472, 0.5104, 0.748, 0.2718, 0.748, 0.2718, 0.5094, 0.2711, 0.5101, 0.0325, 0.5079, 0.7482, 0.7465, 0.749, 0.5072, 0.9868, 0.5086, 0.5097, 0.7472, 0.5104, 0.5079, 0.7482, 0.7472, 0.5104, 0.5086, 0.5097, 0.5094, 0.2711, 0.5094, 0.2711, 0.2708, 0.2704, 0.2715, 0.03177, 0.2693, 0.7475, 0.5079, 0.7482, 0.2686, 0.9861, 0.5079, 0.7482, 0.2693, 0.7475, 0.2701, 0.5089, 0.5086, 0.5097, 0.2701, 0.5089, 0.2708, 0.2704, 0.2708, 0.2704, 0.0322, 0.2696, 0.03293, 0.03105, 0.03148, 0.5082, 0.2701, 0.5089, 0.03075, 0.7468, 0.0322, 0.2696, 0.2708, 0.2704, 0.03148, 0.5082, 0.03075, 0.7468, 0.2693, 0.7475, 0.03003, 0.9854, 0.004188, 0.2601, 0.005339, 0.01548, 0.2488, 0.2612, 0.738, 0.2635, 0.7391, 0.01893, 0.9825, 0.2647, 0.4934, 0.2624, 0.4945, 0.01778, 0.738, 0.2635, 0.2488, 0.2612, 0.2499, 0.01663, 0.4934, 0.2624, 0.003037, 0.5047, 0.004188, 0.2601, 0.2476, 0.5058, 0.7368, 0.5081, 0.738, 0.2635, 0.9814, 0.5093, 0.4922, 0.507, 0.4934, 0.2624, 0.7368, 0.5081, 0.2476, 0.5058, 0.2488, 0.2612, 0.4922, 0.507, 0.001886, 0.7492, 0.003037, 0.5047, 0.2465, 0.7504, 0.9814, 0.5093, 0.9802, 0.7539, 0.7357, 0.7527, 0.7368, 0.5081, 0.7357, 0.7527, 0.4911, 0.7516, 0.2465, 0.7504, 0.2476, 0.5058, 0.4911, 0.7516, 0.2465, 0.7504, 0.2453, 0.995, 0.000735, 0.9938, 0.7357, 0.7527, 0.7345, 0.9973, 0.4899, 0.9961, 0.4911, 0.7516, 0.4899, 0.9961, 0.2453, 0.995, 0.9802, 0.7539, 0.9791, 0.9984, 0.7345, 0.9973, 0.9897, 0.7493, 0.9891, 0.9945, 0.7445, 0.7487, 0.00838, 0.9919, 0.009018, 0.7468, 0.2542, 0.7474, 0.2535, 0.9926, 0.2542, 0.7474, 0.4994, 0.7481, 0.7445, 0.7487, 0.7439, 0.9939, 0.4994, 0.7481, 0.7445, 0.7487, 0.7452, 0.5035, 0.9903, 0.5042, 0.009018, 0.7468, 0.009655, 0.5016, 0.2548, 0.5022, 0.2542, 0.7474, 0.2548, 0.5022, 0.5, 0.5029, 0.7452, 0.5035, 0.7445, 0.7487, 0.5, 0.5029, 0.991, 0.259, 0.9903, 0.5042, 0.7458, 0.2584, 0.009655, 0.5016, 0.01029, 0.2564, 0.2555, 0.2571, 0.5006, 0.2577, 0.5, 0.5029, 0.2555, 0.2571, 0.7458, 0.2584, 0.7452, 0.5035, 0.5006, 0.2577, 0.9916, 0.01383, 0.991, 0.259, 0.7464, 0.01319, 0.2555, 0.2571, 0.2561, 0.01191, 0.5013, 0.01255, 0.7464, 0.01319, 0.7458, 0.2584, 0.5013, 0.01255, 0.01029, 0.2564, 0.01093, 0.01127, 0.2561, 0.01191, 0.2582, 0.9808, 0.01568, 0.9794, 0.2597, 0.7383, 0.02149, 0.009152, 0.264, 0.01061, 0.2626, 0.2532, 0.2611, 0.4957, 0.01858, 0.4943, 0.2626, 0.2532, 0.2597, 0.7383, 0.01713, 0.7368, 0.2611, 0.4957, 0.5008, 0.9823, 0.2582, 0.9808, 0.5022, 0.7397, 0.5051, 0.2546, 0.2626, 0.2532, 0.5066, 0.01206, 0.2626, 0.2532, 0.5051, 0.2546, 0.5037, 0.4972, 0.5022, 0.7397, 0.2597, 0.7383, 0.5037, 0.4972, 0.7433, 0.9837, 0.5008, 0.9823, 0.7448, 0.7412, 0.5066, 0.01206, 0.7491, 0.01351, 0.7477, 0.2561, 0.7462, 0.4986, 0.5037, 0.4972, 0.7477, 0.2561, 0.5037, 0.4972, 0.7462, 0.4986, 0.7448, 0.7412, 0.9859, 0.9852, 0.7433, 0.9837, 0.9873, 0.7426, 0.7477, 0.2561, 0.9902, 0.2575, 0.9888, 0.5001, 0.9873, 0.7426, 0.7448, 0.7412, 0.9888, 0.5001, 0.7491, 0.01351, 0.9917, 0.01497, 0.9902, 0.2575, 0.008055, 0.2497, 0.009994, 0.001818, 0.2559, 0.2516, 1.001, 0.009573, 0.9995, 0.2574, 0.7517, 0.2555, 0.5038, 0.2536, 0.5057, 0.005695, 0.7517, 0.2555, 0.2559, 0.2516, 0.2579, 0.003757, 0.5038, 0.2536, 0.006116, 0.4976, 0.008055, 0.2497, 0.254, 0.4995, 0.7497, 0.5034, 0.7517, 0.2555, 0.9976, 0.5053, 0.7517, 0.2555, 0.7497, 0.5034, 0.5019, 0.5014, 0.254, 0.4995, 0.2559, 0.2516, 0.5019, 0.5014, 0.004177, 0.7454, 0.006116, 0.4976, 0.252, 0.7474, 0.7478, 0.7512, 0.7497, 0.5034, 0.9957, 0.7532, 0.7497, 0.5034, 0.7478, 0.7512, 0.4999, 0.7493, 0.5019, 0.5014, 0.4999, 0.7493, 0.252, 0.7474, 0.252, 0.7474, 0.2501, 0.9952, 0.002238, 0.9933, 0.7478, 0.7512, 0.7458, 0.9991, 0.498, 0.9972, 0.2501, 0.9952, 0.252, 0.7474, 0.498, 0.9972, 0.9957, 0.7532, 0.9937, 1.001, 0.7458, 0.9991, 0.494, 0.5209, 0.5007, 0.5081, 0.4955, 0.5246, 0.4731, 0.524, 0.4876, 0.5234, 0.489, 0.5272, 0.4901, 0.5203, 0.4823, 0.5081, 0.494, 0.5209, 0.4955, 0.5246, 0.51, 0.524, 0.493, 0.5278, 0.4823, 0.54, 0.489, 0.5272, 0.493, 0.5278, 0.4823, 0.5081, 0.4901, 0.5203, 0.4876, 0.5234, 0.489, 0.5272, 0.489, 0.5272, 0.493, 0.5278, 0.4955, 0.5246, 0.4955, 0.5246, 0.493, 0.5278, 0.4901, 0.5203, 0.4901, 0.5203, 0.494, 0.5209, 0.4876, 0.5234, 0.4876, 0.5234, 0.489, 0.5272, 0.494, 0.5209, 0.494, 0.5209, 0.4955, 0.5246, 0.4901, 0.5203, 0.4901, 0.5203, 0.4876, 0.5234, 0.7439, 0.9939, 0.7445, 0.7487, 0.9897, 0.7493, 0.2542, 0.7474, 0.2535, 0.9926, 0.009018, 0.7468, 0.4994, 0.7481, 0.4987, 0.9932, 0.2542, 0.7474, 0.4987, 0.9932, 0.4994, 0.7481, 0.7445, 0.7487, 0.7445, 0.7487, 0.7452, 0.5035, 0.9903, 0.5042, 0.2548, 0.5022, 0.2542, 0.7474, 0.009655, 0.5016, 0.5, 0.5029, 0.4994, 0.7481, 0.2548, 0.5022, 0.4994, 0.7481, 0.5, 0.5029, 0.7452, 0.5035, 0.7452, 0.5035, 0.7458, 0.2584, 0.991, 0.259, 0.2555, 0.2571, 0.2548, 0.5022, 0.01029, 0.2564, 0.5006, 0.2577, 0.5, 0.5029, 0.2555, 0.2571, 0.7458, 0.2584, 0.7452, 0.5035, 0.5006, 0.2577, 0.7458, 0.2584, 0.7464, 0.01319, 0.9916, 0.01383, 0.5013, 0.01255, 0.5006, 0.2577, 0.2561, 0.01191, 0.5006, 0.2577, 0.5013, 0.01255, 0.7464, 0.01319, 0.2561, 0.01191, 0.2555, 0.2571, 0.01093, 0.01127])
me_grid.use_remesh_preserve_volume = False
me_grid.use_remesh_preserve_attributes = False
me_grid.use_mirror_vertex_groups = False
me_grid.update()
me_grid.normals_split_custom_set([tuple(v) for v in zip(*[iter([-0.1746, -0.437, 0.8824, -0.1379, -0.4372, 0.8887, -0.1803, -0.2799, 0.943, 0.0776, -0.357, 0.9309, 0.2088, -0.3721, 0.9044, 0.1845, -0.1241, 0.975, -0.1178, -0.38, 0.9175, 0.0776, -0.357, 0.9309, -0.05354, -0.3669, 0.9287, -0.1379, -0.4372, 0.8887, -0.1178, -0.38, 0.9175, -0.05354, -0.3669, 0.9287, -0.222, -0.2232, 0.9492, -0.1803, -0.2799, 0.943, -0.2987, 0.04385, 0.9533, 0.1402, -0.1759, 0.9744, 0.1845, -0.1241, 0.975, 0.2744, 0.07028, 0.9591, -0.05354, -0.3669, 0.9287, 0.1402, -0.1759, 0.9744, 0.00651, 0.0873, 0.9962, -0.1803, -0.2799, 0.943, -0.05354, -0.3669, 0.9287, 0.00651, 0.0873, 0.9962, -0.2431, 0.07981, 0.9667, -0.2987, 0.04385, 0.9533, -0.3855, 0.1003, 0.9172, 0.2744, 0.07028, 0.9591, 0.1943, 0.06336, 0.9789, 0.2417, 0.09048, 0.9661, 0.00651, 0.0873, 0.9962, 0.2744, 0.07028, 0.9591, -0.01755, 0.231, 0.9728, -0.2987, 0.04385, 0.9533, 0.00651, 0.0873, 0.9962, -0.01755, 0.231, 0.9728, -0.3855, 0.1003, 0.9172, -0.1807, 0.1649, 0.9696, -0.2668, 0.3054, 0.9141, -0.01755, 0.231, 0.9728, 0.1441, 0.08833, 0.9856, 0.1189, 0.2511, 0.9606, -0.1807, 0.1649, 0.9696, -0.01755, 0.231, 0.9728, -0.108, 0.403, 0.9088, 0.1441, 0.08833, 0.9856, 0.2417, 0.09048, 0.9661, 0.1189, 0.2511, 0.9606, -0.3776, -0.06421, 0.9237, -0.4276, -0.09775, 0.8987, -0.3102, 0.0446, 0.9496, -0.2258, -0.2945, 0.9286, -0.2927, -0.3869, 0.8744, -0.1258, -0.2209, 0.9672, -0.3119, -0.0003224, 0.9501, -0.2258, -0.2945, 0.9286, -0.3519, -0.07928, 0.9327, -0.4276, -0.09775, 0.8987, -0.3119, -0.0003224, 0.9501, -0.3519, -0.07928, 0.9327, -0.2064, 0.1528, 0.9665, -0.3102, 0.0446, 0.9496, -0.1521, 0.2722, 0.9502, -0.1258, -0.2209, 0.9672, -0.1078, -0.2173, 0.9701, 0.1505, -0.2107, 0.9659, -0.3519, -0.07928, 0.9327, -0.1258, -0.2209, 0.9672, 0.05689, -0.03191, 0.9979, -0.3102, 0.0446, 0.9496, -0.3519, -0.07928, 0.9327, 0.05689, -0.03191, 0.9979, -0.06173, 0.3166, 0.9465, -0.1521, 0.2722, 0.9502, 0.08448, 0.2963, 0.9514, 0.1505, -0.2107, 0.9659, 0.1231, -0.1787, 0.9762, 0.1456, -0.07891, 0.9862, 0.05689, -0.03191, 0.9979, 0.1505, -0.2107, 0.9659, 0.2745, 0.04533, 0.9605, -0.1521, 0.2722, 0.9502, 0.05689, -0.03191, 0.9979, 0.08448, 0.2963, 0.9514, -0.07781, 0.5179, 0.8519, 0.08448, 0.2963, 0.9514, -0.002778, 0.4262, 0.9046, 0.2745, 0.04533, 0.9605, 0.1456, -0.07891, 0.9862, 0.2894, -0.008892, 0.9572, 0.08448, 0.2963, 0.9514, 0.2745, 0.04533, 0.9605, 0.2773, 0.1232, 0.9529, 0.1456, -0.07891, 0.9862, 0.2073, -0.1914, 0.9594, 0.2894, -0.008892, 0.9572, 0.2594, -0.02199, 0.9655, 0.3525, -0.2666, 0.897, 0.007314, -0.1559, 0.9877, 0.3651, 0.009049, 0.9309, 0.3918, 0.06168, 0.918, 0.1527, 0.1245, 0.9804, 0.3186, -0.1673, 0.933, 0.3651, 0.009049, 0.9309, 0.1323, 0.05462, 0.9897, 0.3525, -0.2666, 0.897, 0.3186, -0.1673, 0.933, 0.1227, -0.2471, 0.9612, 0.007314, -0.1559, 0.9877, 0.1227, -0.2471, 0.9612, -0.1415, -0.3671, 0.9194, 0.1323, 0.05462, 0.9897, 0.1527, 0.1245, 0.9804, -0.003094, 0.1868, 0.9824, 0.2158, -0.08304, 0.9729, 0.1323, 0.05462, 0.9897, 0.0491, 0.2069, 0.9771, 0.1227, -0.2471, 0.9612, 0.2158, -0.08304, 0.9729, -0.04123, -0.3928, 0.9187, -0.1415, -0.3671, 0.9194, -0.04123, -0.3928, 0.9187, -0.2523, -0.167, 0.9531, 0.0491, 0.2069, 0.9771, -0.003094, 0.1868, 0.9824, 0.008749, 0.263, 0.9647, 0.0647, 0.05039, 0.9966, 0.0491, 0.2069, 0.9771, -0.34, 0.1573, 0.9272, -0.04123, -0.3928, 0.9187, 0.0647, 0.05039, 0.9966, -0.2523, -0.167, 0.9531, -0.136, -0.3924, 0.9097, -0.2523, -0.167, 0.9531, -0.3275, -0.2515, 0.9108, -0.34, 0.1573, 0.9272, -0.07691, 0.124, 0.9893, -0.3935, 0.09493, 0.9144, -0.2523, -0.167, 0.9531, -0.34, 0.1573, 0.9272, -0.3935, 0.09493, 0.9144, -0.07691, 0.124, 0.9893, 0.008749, 0.263, 0.9647, -0.1569, 0.2782, 0.9476, -0.3732, 0.08176, 0.9241, -0.435, 0.06584, 0.898, -0.2674, 0.1561, 0.9509, -0.3323, -0.03383, 0.9426, -0.2964, -0.09603, 0.9502, -0.1704, -0.1229, 0.9777, -0.2875, 0.1191, 0.9503, -0.3323, -0.03383, 0.9426, -0.3559, 0.05677, 0.9328, -0.435, 0.06584, 0.898, -0.2875, 0.1191, 0.9503, -0.3559, 0.05677, 0.9328, -0.1306, 0.2174, 0.9673, -0.2674, 0.1561, 0.9509, -0.02915, 0.3075, 0.9511, -0.1704, -0.1229, 0.9777, -0.06609, -0.1633, 0.9844, -0.0004059, -0.3011, 0.9536, -0.3559, 0.05677, 0.9328, -0.1704, -0.1229, 0.9777, -0.008385, -0.001682, 1.0, -0.2674, 0.1561, 0.9509, -0.3559, 0.05677, 0.9328, -0.008385, -0.001682, 1.0, 0.03536, 0.283, 0.9585, -0.02915, 0.3075, 0.9511, 0.2141, 0.2345, 0.9483, -0.0004059, -0.3011, 0.9536, 0.03876, -0.2111, 0.9767, 0.2243, -0.2082, 0.952, -0.008385, -0.001682, 1.0, -0.0004059, -0.3011, 0.9536, 0.2243, -0.2082, 0.952, -0.02915, 0.3075, 0.9511, -0.008385, -0.001682, 1.0, 0.2141, 0.2345, 0.9483, 0.204, 0.3612, 0.9099, 0.2141, 0.2345, 0.9483, 0.2996, 0.1956, 0.9338, 0.3256, -0.004236, 0.9455, 0.2243, -0.2082, 0.952, 0.3509, -0.03988, 0.9356, 0.2141, 0.2345, 0.9483, 0.3256, -0.004236, 0.9455, 0.3509, -0.03988, 0.9356, 0.2243, -0.2082, 0.952, 0.1693, -0.2021, 0.9646, 0.3918, -0.1553, 0.9068, 0.01902, -0.2011, 0.9794, 0.3108, -0.3294, 0.8916, -0.03007, -0.4361, 0.8994, 0.5103, -0.167, 0.8436, 0.2712, -0.1351, 0.953, 0.3034, 0.1691, 0.9377, 0.5685, -0.2232, 0.7918, 0.5103, -0.167, 0.8436, 0.3392, -0.167, 0.9258, 0.3108, -0.3294, 0.8916, 0.5685, -0.2232, 0.7918, 0.3392, -0.167, 0.9258, -0.03007, -0.4361, 0.8994, 0.08471, -0.3561, 0.9306, -0.1643, -0.3526, 0.9212, 0.305, 0.04824, 0.9511, 0.3034, 0.1691, 0.9377, 0.09014, 0.2687, 0.959, 0.3392, -0.167, 0.9258, 0.305, 0.04824, 0.9511, 0.09014, 0.2687, 0.959, 0.08471, -0.3561, 0.9306, 0.3392, -0.167, 0.9258, -0.1643, -0.3526, 0.9212, -0.1997, -0.412, 0.889, -0.1643, -0.3526, 0.9212, -0.3324, -0.3266, 0.8848, 0.09014, 0.2687, 0.959, 0.1722, 0.3325, 0.9273, 0.06396, 0.33, 0.9418, 0.01593, 0.06191, 0.998, 0.09014, 0.2687, 0.959, -0.3302, 0.1808, 0.9264, -0.1643, -0.3526, 0.9212, 0.01593, 0.06191, 0.998, -0.3841, -0.07768, 0.92, -0.3324, -0.3266, 0.8848, -0.3841, -0.07768, 0.92, -0.4491, -0.1218, 0.8851, -0.3302, 0.1808, 0.9264, -0.1077, 0.1729, 0.979, -0.3744, 0.09818, 0.922, -0.3841, -0.07768, 0.92, -0.3302, 0.1808, 0.9264, -0.453, 0.08752, 0.8872, -0.1077, 0.1729, 0.979, 0.06396, 0.33, 0.9418, -0.2063, 0.3257, 0.9227, 0.5172, -0.1541, 0.8419, 0.4948, -0.07002, 0.8662, 0.2809, -0.1807, 0.9426, 0.3178, 0.1529, 0.9357, 0.1044, 0.2232, 0.9692, 0.06491, 0.3596, 0.9308, 0.4946, -0.04752, 0.8678, 0.3178, 0.1529, 0.9357, 0.3184, 0.0002937, 0.9479, 0.4948, -0.07002, 0.8662, 0.4946, -0.04752, 0.8678, 0.269, -0.1065, 0.9572, 0.2809, -0.1807, 0.9426, 0.269, -0.1065, 0.9572, -0.1586, -0.2444, 0.9566, 0.102, 0.2006, 0.9744, 0.06491, 0.3596, 0.9308, -0.1298, 0.3326, 0.9341, 0.3184, 0.0002937, 0.9479, 0.102, 0.2006, 0.9744, -0.06406, 0.2914, 0.9545, 0.269, -0.1065, 0.9572, 0.3184, 0.0002937, 0.9479, -0.01003, -0.3008, 0.9536, -0.1586, -0.2444, 0.9566, -0.01003, -0.3008, 0.9536, -0.1469, -0.3978, 0.9056, -0.06406, 0.2914, 0.9545, -0.1298, 0.3326, 0.9341, -0.1835, 0.4293, 0.8843, 0.01652, 0.04351, 0.9989, -0.06406, 0.2914, 0.9545, -0.3864, -0.07572, 0.9192, -0.01003, -0.3008, 0.9536, 0.01652, 0.04351, 0.9989, -0.1882, -0.3096, 0.9321, -0.1469, -0.3978, 0.9056, -0.1882, -0.3096, 0.9321, -0.08056, -0.4383, 0.8952, -0.3864, -0.07572, 0.9192, -0.2199, 0.1847, 0.9579, -0.5482, 0.02402, 0.836, -0.1882, -0.3096, 0.9321, -0.3864, -0.07572, 0.9192, -0.4396, -0.02222, 0.8979, -0.2199, 0.1847, 0.9579, -0.1835, 0.4293, 0.8843, -0.4319, 0.2754, 0.8589, -0.4964, -0.2295, 0.8372, -0.366, -0.3199, 0.8739, -0.3758, -0.1675, 0.9114, 0.2102, -0.3627, 0.9079, 0.1324, -0.3194, 0.9383, 0.1882, -0.2616, 0.9467, -0.03681, -0.2902, 0.9562, 0.2102, -0.3627, 0.9079, 0.2472, -0.3264, 0.9123, -0.366, -0.3199, 0.8739, -0.03681, -0.2902, 0.9562, 0.03038, -0.3463, 0.9376, -0.5237, -0.02617, 0.8515, -0.3758, -0.1675, 0.9114, -0.379, 0.1126, 0.9185, 0.2472, -0.3264, 0.9123, 0.1882, -0.2616, 0.9467, 0.342, -0.1515, 0.9274, 0.03038, -0.3463, 0.9376, 0.2472, -0.3264, 0.9123, 0.3529, -0.1594, 0.922, -0.3758, -0.1675, 0.9114, 0.03038, -0.3463, 0.9376, 0.06594, 0.02214, 0.9976, -0.461, 0.04661, 0.8862, -0.379, 0.1126, 0.9185, -0.1617, 0.162, 0.9734, 0.3529, -0.1594, 0.922, 0.342, -0.1515, 0.9274, 0.3441, 0.1754, 0.9224, 0.06594, 0.02214, 0.9976, 0.3529, -0.1594, 0.922, 0.1702, 0.2667, 0.9486, -0.379, 0.1126, 0.9185, 0.06594, 0.02214, 0.9976, 0.1702, 0.2667, 0.9486, -0.4062, 0.1388, 0.9032, -0.1617, 0.162, 0.9734, -0.2628, 0.3127, 0.9128, 0.1702, 0.2667, 0.9486, 0.3441, 0.1754, 0.9224, 0.2816, 0.3925, 0.8756, -0.1617, 0.162, 0.9734, 0.1702, 0.2667, 0.9486, 0.01809, 0.3737, 0.9274, 0.3441, 0.1754, 0.9224, 0.416, 0.134, 0.8994, 0.3589, 0.3424, 0.8683, -0.332, 0.3457, 0.8776, -0.3267, 0.3417, 0.8812, -0.1672, 0.2922, 0.9416, -0.3053, 0.1288, 0.9435, -0.3072, 0.05906, 0.9498, -0.2138, -0.02459, 0.9766, -0.1714, 0.2636, 0.9493, -0.3053, 0.1288, 0.9435, -0.2812, 0.2248, 0.9329, -0.3267, 0.3417, 0.8812, -0.1714, 0.2636, 0.9493, -0.2812, 0.2248, 0.9329, -0.08298, 0.2882, 0.954, -0.1672, 0.2922, 0.9416, 0.1688, 0.2252, 0.9596, -0.2138, -0.02459, 0.9766, -0.1389, -0.1122, 0.9839, -0.1577, -0.2604, 0.9525, -0.2812, 0.2248, 0.9329, -0.2138, -0.02459, 0.9766, 0.05446, 0.0179, 0.9984, -0.1672, 0.2922, 0.9416, -0.2812, 0.2248, 0.9329, 0.05446, 0.0179, 0.9984, 0.1688, 0.2252, 0.9596, 0.1523, 0.2204, 0.9634, 0.2354, 0.08196, 0.9684, -0.1577, -0.2604, 0.9525, -0.07971, -0.2001, 0.9765, 0.1156, -0.3201, 0.9403, 0.05446, 0.0179, 0.9984, -0.1577, -0.2604, 0.9525, 0.1156, -0.3201, 0.9403, 0.1523, 0.2204, 0.9634, 0.05446, 0.0179, 0.9984, 0.2655, -0.09314, 0.9596, 0.4204, 0.2263, 0.8787, 0.2354, 0.08196, 0.9684, 0.4124, 0.03535, 0.9103, 0.2655, -0.09314, 0.9596, 0.1156, -0.3201, 0.9403, 0.2939, -0.257, 0.9206, 0.2354, 0.08196, 0.9684, 0.2655, -0.09314, 0.9596, 0.2939, -0.257, 0.9206, 0.1156, -0.3201, 0.9403, 0.1275, -0.3538, 0.9266, 0.3412, -0.4703, 0.8139, -0.4951, 0.1915, 0.8474, -0.4708, 0.1469, 0.8699, -0.3064, 0.1729, 0.9361, -0.3396, -0.1072, 0.9344, -0.245, -0.369, 0.8965, -0.2005, -0.2165, 0.9555, -0.4242, 0.06652, 0.9031, -0.3396, -0.1072, 0.9344, -0.2005, -0.2165, 0.9555, -0.4708, 0.1469, 0.8699, -0.4242, 0.06652, 0.9031, -0.4085, 0.02254, 0.9125, -0.1713, 0.3178, 0.9326, -0.3064, 0.1729, 0.9361, -2.863e-05, 0.4402, 0.8979, -0.2005, -0.2165, 0.9555, -0.1648, -0.4238, 0.8906, 0.02182, -0.3248, 0.9455, -0.4085, 0.02254, 0.9125, -0.2005, -0.2165, 0.9555, -0.008338, -0.002081, 1.0, -0.3064, 0.1729, 0.9361, -0.4085, 0.02254, 0.9125, -0.008338, -0.002081, 1.0, 0.1103, 0.5651, 0.8176, -2.863e-05, 0.4402, 0.8979, 0.2444, 0.3642, 0.8987, 0.01235, -0.3045, 0.9524, 0.02182, -0.3248, 0.9455, 0.2776, -0.2591, 0.9251, -0.008338, -0.002081, 1.0, 0.01235, -0.3045, 0.9524, 0.2776, -0.2591, 0.9251, -2.863e-05, 0.4402, 0.8979, -0.008338, -0.002081, 1.0, 0.2444, 0.3642, 0.8987, 0.112, 0.4313, 0.8952, 0.2444, 0.3642, 0.8987, 0.4426, 0.3219, 0.8369, 0.3253, 0.012, 0.9455, 0.2776, -0.2591, 0.9251, 0.4368, 0.0342, 0.8989, 0.2444, 0.3642, 0.8987, 0.3253, 0.012, 0.9455, 0.4368, 0.0342, 0.8989, 0.2776, -0.2591, 0.9251, 0.2978, -0.3334, 0.8945, 0.4442, -0.24, 0.8632, -0.7197, -0.1903, 0.6677, -0.6737, -0.2254, 0.7038, -0.5411, -0.05208, 0.8394, -0.3363, -0.4298, 0.838, 0.07823, -0.6217, 0.7794, -0.03321, -0.4529, 0.891, -0.5708, -0.2904, 0.768, -0.3363, -0.4298, 0.838, -0.03321, -0.4529, 0.891, -0.6737, -0.2254, 0.7038, -0.5708, -0.2904, 0.768, -0.5132, -0.3399, 0.7881, -0.5141, 0.254, 0.8192, -0.5411, -0.05208, 0.8394, -0.4182, 0.5019, 0.7571, -0.03321, -0.4529, 0.891, 0.2449, -0.6181, 0.747, 0.2565, -0.3474, 0.902, -0.5132, -0.3399, 0.7881, -0.03321, -0.4529, 0.891, 0.07798, -0.01519, 0.9968, -0.5411, -0.05208, 0.8394, -0.5132, -0.3399, 0.7881, 0.07798, -0.01519, 0.9968, -0.4307, 0.6117, 0.6635, -0.4182, 0.5019, 0.7571, -0.04191, 0.5296, 0.8472, 0.362, -0.2617, 0.8947, 0.2565, -0.3474, 0.902, 0.4903, -0.04843, 0.8702, 0.07798, -0.01519, 0.9968, 0.362, -0.2617, 0.8947, 0.3998, 0.2021, 0.8941, -0.4182, 0.5019, 0.7571, 0.07798, -0.01519, 0.9968, -0.04191, 0.5296, 0.8472, -0.4958, 0.4101, 0.7655, -0.04191, 0.5296, 0.8472, 0.3133, 0.5647, 0.7635, 0.3998, 0.2021, 0.8941, 0.3599, -0.04344, 0.932, 0.4891, 0.4368, 0.7549, -0.04191, 0.5296, 0.8472, 0.3998, 0.2021, 0.8941, 0.4891, 0.4368, 0.7549, 0.3599, -0.04344, 0.932, 0.4903, -0.04843, 0.8702, 0.6973, 0.2061, 0.6865, 0.6685, -0.3809, 0.6388, 0.6685, 0.3809, 0.6388, 0.7986, 0.4454, 0.4047, -0.6685, 0.3809, 0.6388, -0.6685, -0.3809, 0.6388, -0.7986, 0.4454, 0.4047, 9.364e-08, -0.7578, 0.6525, 0.6685, -0.3809, 0.6388, 0.7987, -0.4454, 0.4047, 0.6685, 0.3809, 0.6388, 1.873e-07, 0.7578, 0.6525, 9.76e-08, 0.9081, 0.4187, 1.873e-07, 0.7578, 0.6525, -0.6685, 0.3809, 0.6388, 9.76e-08, 0.9081, 0.4187, -0.6685, -0.3809, 0.6388, 9.364e-08, -0.7578, 0.6525, -0.7987, -0.4454, 0.4047, 9.76e-08, 0.9081, 0.4187, -0.7986, 0.4454, 0.4047, -1.087e-07, 0.9982, 0.05972, 0.7986, 0.4454, 0.4047, 9.76e-08, 0.9081, 0.4187, -1.087e-07, 0.9982, 0.05972, 0.0, -0.9081, 0.4187, 0.7987, -0.4454, 0.4047, 0.8701, -0.4894, 0.05758, -0.7986, 0.4454, 0.4047, -0.7987, -0.4454, 0.4047, -0.8702, 0.4894, 0.05758, 0.7987, -0.4454, 0.4047, 0.7986, 0.4454, 0.4047, 0.8702, 0.4894, 0.05758, -0.7987, -0.4454, 0.4047, 0.0, -0.9081, 0.4187, -0.8701, -0.4894, 0.05758, 0.4206, 0.1015, 0.9015, 0.5243, 0.01609, 0.8514, 0.3012, -0.05913, 0.9517, 0.2496, 0.2057, 0.9462, 0.1977, 0.148, 0.969, 0.0193, 0.1539, 0.9879, 0.3634, 0.08134, 0.9281, 0.2496, 0.2057, 0.9462, 0.05777, 0.1262, 0.9903, 0.5243, 0.01609, 0.8514, 0.3634, 0.08134, 0.9281, 0.2915, -0.05099, 0.9552, 0.3012, -0.05913, 0.9517, 0.2915, -0.05099, 0.9552, 0.03367, -0.2375, 0.9708, 0.05777, 0.1262, 0.9903, 0.0193, 0.1539, 0.9879, -0.1374, 0.1336, 0.9815, 0.2144, 0.08199, 0.9733, 0.05777, 0.1262, 0.9903, -0.08536, 0.2539, 0.9635, 0.2915, -0.05099, 0.9552, 0.2144, 0.08199, 0.9733, 0.1159, -0.2209, 0.9684, 0.03367, -0.2375, 0.9708, 0.1159, -0.2209, 0.9684, -0.01362, -0.4127, 0.9108, -0.08536, 0.2539, 0.9635, -0.1374, 0.1336, 0.9815, -0.3235, 0.1218, 0.9384, 0.0617, -0.006459, 0.9981, -0.08536, 0.2539, 0.9635, -0.3494, 0.03963, 0.9362, 0.1159, -0.2209, 0.9684, 0.0617, -0.006459, 0.9981, -0.2851, -0.1529, 0.9462, -0.01362, -0.4127, 0.9108, -0.03324, -0.2445, 0.9691, -0.1024, -0.4885, 0.8666, -0.2851, -0.1529, 0.9462, -0.3494, 0.03963, 0.9362, -0.5321, -0.07827, 0.8431, -0.03324, -0.2445, 0.9691, -0.2851, -0.1529, 0.9462, -0.1836, -0.3428, 0.9213, -0.3494, 0.03963, 0.9362, -0.3235, 0.1218, 0.9384, -0.5654, -0.06209, 0.8225, -0.222, -0.2232, 0.9492, -0.1746, -0.437, 0.8824, -0.1803, -0.2799, 0.943, 0.1402, -0.1759, 0.9744, 0.0776, -0.357, 0.9309, 0.1845, -0.1241, 0.975, 0.0776, -0.357, 0.9309, 0.1402, -0.1759, 0.9744, -0.05354, -0.3669, 0.9287, -0.1803, -0.2799, 0.943, -0.1379, -0.4372, 0.8887, -0.05354, -0.3669, 0.9287, -0.2431, 0.07981, 0.9667, -0.222, -0.2232, 0.9492, -0.2987, 0.04385, 0.9533, 0.1845, -0.1241, 0.975, 0.1943, 0.06336, 0.9789, 0.2744, 0.07028, 0.9591, 0.1402, -0.1759, 0.9744, 0.2744, 0.07028, 0.9591, 0.00651, 0.0873, 0.9962, -0.2987, 0.04385, 0.9533, -0.1803, -0.2799, 0.943, 0.00651, 0.0873, 0.9962, -0.2987, 0.04385, 0.9533, -0.1807, 0.1649, 0.9696, -0.3855, 0.1003, 0.9172, 0.1441, 0.08833, 0.9856, 0.2744, 0.07028, 0.9591, 0.2417, 0.09048, 0.9661, 0.2744, 0.07028, 0.9591, 0.1441, 0.08833, 0.9856, -0.01755, 0.231, 0.9728, -0.1807, 0.1649, 0.9696, -0.2987, 0.04385, 0.9533, -0.01755, 0.231, 0.9728, -0.1807, 0.1649, 0.9696, -0.108, 0.403, 0.9088, -0.2668, 0.3054, 0.9141, -0.1052, 0.2769, 0.9551, -0.01755, 0.231, 0.9728, 0.1189, 0.2511, 0.9606, -0.01755, 0.231, 0.9728, -0.1052, 0.2769, 0.9551, -0.108, 0.403, 0.9088, 0.2417, 0.09048, 0.9661, 0.1842, 0.1755, 0.9671, 0.1189, 0.2511, 0.9606, -0.2064, 0.1528, 0.9665, -0.3776, -0.06421, 0.9237, -0.3102, 0.0446, 0.9496, -0.2927, -0.3869, 0.8744, -0.1078, -0.2173, 0.9701, -0.1258, -0.2209, 0.9672, -0.2258, -0.2945, 0.9286, -0.1258, -0.2209, 0.9672, -0.3519, -0.07928, 0.9327, -0.3102, 0.0446, 0.9496, -0.4276, -0.09775, 0.8987, -0.3519, -0.07928, 0.9327, -0.06173, 0.3166, 0.9465, -0.2064, 0.1528, 0.9665, -0.1521, 0.2722, 0.9502, -0.1078, -0.2173, 0.9701, 0.1231, -0.1787, 0.9762, 0.1505, -0.2107, 0.9659, -0.1258, -0.2209, 0.9672, 0.1505, -0.2107, 0.9659, 0.05689, -0.03191, 0.9979, -0.1521, 0.2722, 0.9502, -0.3102, 0.0446, 0.9496, 0.05689, -0.03191, 0.9979, -0.07781, 0.5179, 0.8519, -0.06173, 0.3166, 0.9465, 0.08448, 0.2963, 0.9514, 0.1231, -0.1787, 0.9762, 0.2073, -0.1914, 0.9594, 0.1456, -0.07891, 0.9862, 0.1505, -0.2107, 0.9659, 0.1456, -0.07891, 0.9862, 0.2745, 0.04533, 0.9605, 0.05689, -0.03191, 0.9979, 0.2745, 0.04533, 0.9605, 0.08448, 0.2963, 0.9514, 0.08448, 0.2963, 0.9514, 0.2562, 0.2648, 0.9296, -0.002778, 0.4262, 0.9046, 0.2773, 0.1232, 0.9529, 0.2745, 0.04533, 0.9605, 0.2894, -0.008892, 0.9572, 0.2562, 0.2648, 0.9296, 0.08448, 0.2963, 0.9514, 0.2773, 0.1232, 0.9529, 0.2073, -0.1914, 0.9594, 0.2397, -0.09648, 0.966, 0.2894, -0.008892, 0.9572, 0.3525, -0.2666, 0.897, 0.1227, -0.2471, 0.9612, 0.007314, -0.1559, 0.9877, 0.1323, 0.05462, 0.9897, 0.3651, 0.009049, 0.9309, 0.1527, 0.1245, 0.9804, 0.2158, -0.08304, 0.9729, 0.3186, -0.1673, 0.933, 0.1323, 0.05462, 0.9897, 0.3186, -0.1673, 0.933, 0.2158, -0.08304, 0.9729, 0.1227, -0.2471, 0.9612, 0.1227, -0.2471, 0.9612, -0.04123, -0.3928, 0.9187, -0.1415, -0.3671, 0.9194, 0.0491, 0.2069, 0.9771, 0.1323, 0.05462, 0.9897, -0.003094, 0.1868, 0.9824, 0.0647, 0.05039, 0.9966, 0.2158, -0.08304, 0.9729, 0.0491, 0.2069, 0.9771, 0.2158, -0.08304, 0.9729, 0.0647, 0.05039, 0.9966, -0.04123, -0.3928, 0.9187, -0.136, -0.3924, 0.9097, -0.1415, -0.3671, 0.9194, -0.2523, -0.167, 0.9531, -0.07691, 0.124, 0.9893, 0.0491, 0.2069, 0.9771, 0.008749, 0.263, 0.9647, 0.0491, 0.2069, 0.9771, -0.07691, 0.124, 0.9893, -0.34, 0.1573, 0.9272, 0.0647, 0.05039, 0.9966, -0.34, 0.1573, 0.9272, -0.2523, -0.167, 0.9531, -0.2523, -0.167, 0.9531, -0.341, 0.06057, 0.9381, -0.3275, -0.2515, 0.9108, -0.07691, 0.124, 0.9893, -0.2869, 0.05356, 0.9565, -0.3935, 0.09493, 0.9144, -0.341, 0.06057, 0.9381, -0.2523, -0.167, 0.9531, -0.3935, 0.09493, 0.9144, -0.2869, 0.05356, 0.9565, -0.07691, 0.124, 0.9893, -0.1569, 0.2782, 0.9476, -0.1306, 0.2174, 0.9673, -0.3732, 0.08176, 0.9241, -0.2674, 0.1561, 0.9509, -0.2964, -0.09603, 0.9502, -0.06609, -0.1633, 0.9844, -0.1704, -0.1229, 0.9777, -0.3323, -0.03383, 0.9426, -0.1704, -0.1229, 0.9777, -0.3559, 0.05677, 0.9328, -0.2674, 0.1561, 0.9509, -0.435, 0.06584, 0.898, -0.3559, 0.05677, 0.9328, 0.03536, 0.283, 0.9585, -0.1306, 0.2174, 0.9673, -0.02915, 0.3075, 0.9511, -0.06609, -0.1633, 0.9844, 0.03876, -0.2111, 0.9767, -0.0004059, -0.3011, 0.9536, -0.1704, -0.1229, 0.9777, -0.0004059, -0.3011, 0.9536, -0.008385, -0.001682, 1.0, -0.02915, 0.3075, 0.9511, -0.2674, 0.1561, 0.9509, -0.008385, -0.001682, 1.0, 0.204, 0.3612, 0.9099, 0.03536, 0.283, 0.9585, 0.2141, 0.2345, 0.9483, 0.03876, -0.2111, 0.9767, 0.1693, -0.2021, 0.9646, 0.2243, -0.2082, 0.952, 0.3256, -0.004236, 0.9455, -0.008385, -0.001682, 1.0, 0.2243, -0.2082, 0.952, -0.008385, -0.001682, 1.0, 0.3256, -0.004236, 0.9455, 0.2141, 0.2345, 0.9483, 0.1621, 0.2479, 0.9551, 0.204, 0.3612, 0.9099, 0.2996, 0.1956, 0.9338, 0.2243, -0.2082, 0.952, 0.3918, -0.1553, 0.9068, 0.3509, -0.03988, 0.9356, 0.2996, 0.1956, 0.9338, 0.2141, 0.2345, 0.9483, 0.3509, -0.03988, 0.9356, 0.1693, -0.2021, 0.9646, 0.1875, 0.02742, 0.9819, 0.3918, -0.1553, 0.9068, 0.3108, -0.3294, 0.8916, 0.08471, -0.3561, 0.9306, -0.03007, -0.4361, 0.8994, 0.305, 0.04824, 0.9511, 0.5103, -0.167, 0.8436, 0.3034, 0.1691, 0.9377, 0.5103, -0.167, 0.8436, 0.305, 0.04824, 0.9511, 0.3392, -0.167, 0.9258, 0.08471, -0.3561, 0.9306, 0.3108, -0.3294, 0.8916, 0.3392, -0.167, 0.9258, -0.1997, -0.412, 0.889, -0.03007, -0.4361, 0.8994, -0.1643, -0.3526, 0.9212, 0.3034, 0.1691, 0.9377, 0.1722, 0.3325, 0.9273, 0.09014, 0.2687, 0.959, 0.01593, 0.06191, 0.998, 0.3392, -0.167, 0.9258, 0.09014, 0.2687, 0.959, 0.3392, -0.167, 0.9258, 0.01593, 0.06191, 0.998, -0.1643, -0.3526, 0.9212, -0.1643, -0.3526, 0.9212, -0.3841, -0.07768, 0.92, -0.3324, -0.3266, 0.8848, -0.1077, 0.1729, 0.979, 0.09014, 0.2687, 0.959, 0.06396, 0.33, 0.9418, 0.09014, 0.2687, 0.959, -0.1077, 0.1729, 0.979, -0.3302, 0.1808, 0.9264, 0.01593, 0.06191, 0.998, -0.3302, 0.1808, 0.9264, -0.3841, -0.07768, 0.92, -0.3841, -0.07768, 0.92, -0.453, 0.08752, 0.8872, -0.4491, -0.1218, 0.8851, -0.1077, 0.1729, 0.979, -0.3542, 0.2388, 0.9042, -0.3744, 0.09818, 0.922, -0.3302, 0.1808, 0.9264, -0.3744, 0.09818, 0.922, -0.453, 0.08752, 0.8872, -0.3542, 0.2388, 0.9042, -0.1077, 0.1729, 0.979, -0.2063, 0.3257, 0.9227, 0.4948, -0.07002, 0.8662, 0.269, -0.1065, 0.9572, 0.2809, -0.1807, 0.9426, 0.102, 0.2006, 0.9744, 0.3178, 0.1529, 0.9357, 0.06491, 0.3596, 0.9308, 0.3178, 0.1529, 0.9357, 0.102, 0.2006, 0.9744, 0.3184, 0.0002937, 0.9479, 0.4946, -0.04752, 0.8678, 0.3184, 0.0002937, 0.9479, 0.269, -0.1065, 0.9572, 0.269, -0.1065, 0.9572, -0.01003, -0.3008, 0.9536, -0.1586, -0.2444, 0.9566, -0.06406, 0.2914, 0.9545, 0.102, 0.2006, 0.9744, -0.1298, 0.3326, 0.9341, 0.01652, 0.04351, 0.9989, 0.3184, 0.0002937, 0.9479, -0.06406, 0.2914, 0.9545, 0.3184, 0.0002937, 0.9479, 0.01652, 0.04351, 0.9989, -0.01003, -0.3008, 0.9536, -0.01003, -0.3008, 0.9536, -0.1882, -0.3096, 0.9321, -0.1469, -0.3978, 0.9056, -0.2199, 0.1847, 0.9579, -0.06406, 0.2914, 0.9545, -0.1835, 0.4293, 0.8843, -0.06406, 0.2914, 0.9545, -0.2199, 0.1847, 0.9579, -0.3864, -0.07572, 0.9192, 0.01652, 0.04351, 0.9989, -0.3864, -0.07572, 0.9192, -0.1882, -0.3096, 0.9321, -0.1882, -0.3096, 0.9321, -0.1322, -0.1315, 0.9825, -0.08056, -0.4383, 0.8952, -0.4396, -0.02222, 0.8979, -0.3864, -0.07572, 0.9192, -0.5482, 0.02402, 0.836, -0.1322, -0.1315, 0.9825, -0.1882, -0.3096, 0.9321, -0.4396, -0.02222, 0.8979, -0.5482, 0.02402, 0.836, -0.2199, 0.1847, 0.9579, -0.4319, 0.2754, 0.8589, -0.5237, -0.02617, 0.8515, -0.4964, -0.2295, 0.8372, -0.3758, -0.1675, 0.9114, 0.2472, -0.3264, 0.9123, 0.2102, -0.3627, 0.9079, 0.1882, -0.2616, 0.9467, 0.03038, -0.3463, 0.9376, -0.03681, -0.2902, 0.9562, 0.2472, -0.3264, 0.9123, -0.3758, -0.1675, 0.9114, -0.366, -0.3199, 0.8739, 0.03038, -0.3463, 0.9376, -0.461, 0.04661, 0.8862, -0.5237, -0.02617, 0.8515, -0.379, 0.1126, 0.9185, 0.3529, -0.1594, 0.922, 0.2472, -0.3264, 0.9123, 0.342, -0.1515, 0.9274, 0.06594, 0.02214, 0.9976, 0.03038, -0.3463, 0.9376, 0.3529, -0.1594, 0.922, -0.379, 0.1126, 0.9185, -0.3758, -0.1675, 0.9114, 0.06594, 0.02214, 0.9976, -0.4062, 0.1388, 0.9032, -0.461, 0.04661, 0.8862, -0.1617, 0.162, 0.9734, 0.342, -0.1515, 0.9274, 0.416, 0.134, 0.8994, 0.3441, 0.1754, 0.9224, 0.3529, -0.1594, 0.922, 0.3441, 0.1754, 0.9224, 0.1702, 0.2667, 0.9486, -0.1617, 0.162, 0.9734, -0.379, 0.1126, 0.9185, 0.1702, 0.2667, 0.9486, -0.1617, 0.162, 0.9734, 0.01809, 0.3737, 0.9274, -0.2628, 0.3127, 0.9128, 0.3441, 0.1754, 0.9224, 0.3589, 0.3424, 0.8683, 0.2816, 0.3925, 0.8756, 0.1702, 0.2667, 0.9486, 0.2816, 0.3925, 0.8756, 0.01809, 0.3737, 0.9274, 0.416, 0.134, 0.8994, 0.3725, 0.2753, 0.8862, 0.3589, 0.3424, 0.8683, -0.08298, 0.2882, 0.954, -0.332, 0.3457, 0.8776, -0.1672, 0.2922, 0.9416, -0.3072, 0.05906, 0.9498, -0.1389, -0.1122, 0.9839, -0.2138, -0.02459, 0.9766, -0.3053, 0.1288, 0.9435, -0.2138, -0.02459, 0.9766, -0.2812, 0.2248, 0.9329, -0.1672, 0.2922, 0.9416, -0.3267, 0.3417, 0.8812, -0.2812, 0.2248, 0.9329, -0.1672, 0.2922, 0.9416, 0.1523, 0.2204, 0.9634, 0.1688, 0.2252, 0.9596, -0.1389, -0.1122, 0.9839, -0.07971, -0.2001, 0.9765, -0.1577, -0.2604, 0.9525, -0.2138, -0.02459, 0.9766, -0.1577, -0.2604, 0.9525, 0.05446, 0.0179, 0.9984, 0.1523, 0.2204, 0.9634, -0.1672, 0.2922, 0.9416, 0.05446, 0.0179, 0.9984, 0.4204, 0.2263, 0.8787, 0.1688, 0.2252, 0.9596, 0.2354, 0.08196, 0.9684, -0.07971, -0.2001, 0.9765, 0.1275, -0.3538, 0.9266, 0.1156, -0.3201, 0.9403, 0.2655, -0.09314, 0.9596, 0.05446, 0.0179, 0.9984, 0.1156, -0.3201, 0.9403, 0.2354, 0.08196, 0.9684, 0.1523, 0.2204, 0.9634, 0.2655, -0.09314, 0.9596, 0.4823, 0.1812, 0.8571, 0.4204, 0.2263, 0.8787, 0.4124, 0.03535, 0.9103, 0.1156, -0.3201, 0.9403, 0.3412, -0.4703, 0.8139, 0.2939, -0.257, 0.9206, 0.4124, 0.03535, 0.9103, 0.2354, 0.08196, 0.9684, 0.2939, -0.257, 0.9206, 0.1275, -0.3538, 0.9266, 0.3534, -0.3661, 0.8609, 0.3412, -0.4703, 0.8139, -0.1713, 0.3178, 0.9326, -0.4951, 0.1915, 0.8474, -0.3064, 0.1729, 0.9361, -0.245, -0.369, 0.8965, -0.1648, -0.4238, 0.8906, -0.2005, -0.2165, 0.9555, -0.4085, 0.02254, 0.9125, -0.4242, 0.06652, 0.9031, -0.2005, -0.2165, 0.9555, -0.3064, 0.1729, 0.9361, -0.4708, 0.1469, 0.8699, -0.4085, 0.02254, 0.9125, 0.1103, 0.5651, 0.8176, -0.1713, 0.3178, 0.9326, -2.863e-05, 0.4402, 0.8979, 0.01235, -0.3045, 0.9524, -0.2005, -0.2165, 0.9555, 0.02182, -0.3248, 0.9455, -0.2005, -0.2165, 0.9555, 0.01235, -0.3045, 0.9524, -0.008338, -0.002081, 1.0, -2.863e-05, 0.4402, 0.8979, -0.3064, 0.1729, 0.9361, -0.008338, -0.002081, 1.0, 0.112, 0.4313, 0.8952, 0.1103, 0.5651, 0.8176, 0.2444, 0.3642, 0.8987, 0.02182, -0.3248, 0.9455, 0.2978, -0.3334, 0.8945, 0.2776, -0.2591, 0.9251, 0.3253, 0.012, 0.9455, -0.008338, -0.002081, 1.0, 0.2776, -0.2591, 0.9251, -0.008338, -0.002081, 1.0, 0.3253, 0.012, 0.9455, 0.2444, 0.3642, 0.8987, 0.142, 0.08987, 0.9858, 0.112, 0.4313, 0.8952, 0.4426, 0.3219, 0.8369, 0.2776, -0.2591, 0.9251, 0.4442, -0.24, 0.8632, 0.4368, 0.0342, 0.8989, 0.4426, 0.3219, 0.8369, 0.2444, 0.3642, 0.8987, 0.4368, 0.0342, 0.8989, 0.2978, -0.3334, 0.8945, 0.1912, -0.07726, 0.9785, 0.4442, -0.24, 0.8632, -0.5141, 0.254, 0.8192, -0.7197, -0.1903, 0.6677, -0.5411, -0.05208, 0.8394, 0.07823, -0.6217, 0.7794, 0.2449, -0.6181, 0.747, -0.03321, -0.4529, 0.891, -0.5132, -0.3399, 0.7881, -0.5708, -0.2904, 0.768, -0.03321, -0.4529, 0.891, -0.5411, -0.05208, 0.8394, -0.6737, -0.2254, 0.7038, -0.5132, -0.3399, 0.7881, -0.4307, 0.6117, 0.6635, -0.5141, 0.254, 0.8192, -0.4182, 0.5019, 0.7571, 0.362, -0.2617, 0.8947, -0.03321, -0.4529, 0.891, 0.2565, -0.3474, 0.902, -0.03321, -0.4529, 0.891, 0.362, -0.2617, 0.8947, 0.07798, -0.01519, 0.9968, -0.4182, 0.5019, 0.7571, -0.5411, -0.05208, 0.8394, 0.07798, -0.01519, 0.9968, -0.4958, 0.4101, 0.7655, -0.4307, 0.6117, 0.6635, -0.04191, 0.5296, 0.8472, 0.3599, -0.04344, 0.932, 0.362, -0.2617, 0.8947, 0.4903, -0.04843, 0.8702, 0.362, -0.2617, 0.8947, 0.3599, -0.04344, 0.932, 0.3998, 0.2021, 0.8941, 0.07798, -0.01519, 0.9968, 0.3998, 0.2021, 0.8941, -0.04191, 0.5296, 0.8472, -0.04191, 0.5296, 0.8472, 0.5207, 0.585, 0.6218, 0.3133, 0.5647, 0.7635, 0.3599, -0.04344, 0.932, 0.6973, 0.2061, 0.6865, 0.4891, 0.4368, 0.7549, 0.5207, 0.585, 0.6218, -0.04191, 0.5296, 0.8472, 0.4891, 0.4368, 0.7549, 0.4903, -0.04843, 0.8702, 0.535, 0.2703, 0.8005, 0.6973, 0.2061, 0.6865, 0.7987, -0.4454, 0.4047, 0.6685, -0.3809, 0.6388, 0.7986, 0.4454, 0.4047, -0.6685, -0.3809, 0.6388, -0.7987, -0.4454, 0.4047, -0.7986, 0.4454, 0.4047, 0.0, -0.9081, 0.4187, 9.364e-08, -0.7578, 0.6525, 0.7987, -0.4454, 0.4047, 0.7986, 0.4454, 0.4047, 0.6685, 0.3809, 0.6388, 9.76e-08, 0.9081, 0.4187, -0.6685, 0.3809, 0.6388, -0.7986, 0.4454, 0.4047, 9.76e-08, 0.9081, 0.4187, 9.364e-08, -0.7578, 0.6525, 0.0, -0.9081, 0.4187, -0.7987, -0.4454, 0.4047, -0.7986, 0.4454, 0.4047, -0.8702, 0.4894, 0.05758, -1.087e-07, 0.9982, 0.05972, 0.8702, 0.4894, 0.05758, 0.7986, 0.4454, 0.4047, -1.087e-07, 0.9982, 0.05972, 2.175e-07, -0.9982, 0.05972, 0.0, -0.9081, 0.4187, 0.8701, -0.4894, 0.05758, -0.7987, -0.4454, 0.4047, -0.8701, -0.4894, 0.05758, -0.8702, 0.4894, 0.05758, 0.8701, -0.4894, 0.05758, 0.7987, -0.4454, 0.4047, 0.8702, 0.4894, 0.05758, 0.0, -0.9081, 0.4187, 2.175e-07, -0.9982, 0.05972, -0.8701, -0.4894, 0.05758, 0.5243, 0.01609, 0.8514, 0.2915, -0.05099, 0.9552, 0.3012, -0.05913, 0.9517, 0.05777, 0.1262, 0.9903, 0.2496, 0.2057, 0.9462, 0.0193, 0.1539, 0.9879, 0.2144, 0.08199, 0.9733, 0.3634, 0.08134, 0.9281, 0.05777, 0.1262, 0.9903, 0.3634, 0.08134, 0.9281, 0.2144, 0.08199, 0.9733, 0.2915, -0.05099, 0.9552, 0.2915, -0.05099, 0.9552, 0.1159, -0.2209, 0.9684, 0.03367, -0.2375, 0.9708, -0.08536, 0.2539, 0.9635, 0.05777, 0.1262, 0.9903, -0.1374, 0.1336, 0.9815, 0.0617, -0.006459, 0.9981, 0.2144, 0.08199, 0.9733, -0.08536, 0.2539, 0.9635, 0.2144, 0.08199, 0.9733, 0.0617, -0.006459, 0.9981, 0.1159, -0.2209, 0.9684, 0.1159, -0.2209, 0.9684, -0.03324, -0.2445, 0.9691, -0.01362, -0.4127, 0.9108, -0.3494, 0.03963, 0.9362, -0.08536, 0.2539, 0.9635, -0.3235, 0.1218, 0.9384, -0.2851, -0.1529, 0.9462, 0.0617, -0.006459, 0.9981, -0.3494, 0.03963, 0.9362, -0.03324, -0.2445, 0.9691, 0.1159, -0.2209, 0.9684, -0.2851, -0.1529, 0.9462, -0.03324, -0.2445, 0.9691, -0.1836, -0.3428, 0.9213, -0.1024, -0.4885, 0.8666, -0.327, 0.01142, 0.945, -0.2851, -0.1529, 0.9462, -0.5321, -0.07827, 0.8431, -0.2851, -0.1529, 0.9462, -0.327, 0.01142, 0.945, -0.1836, -0.3428, 0.9213, -0.5321, -0.07827, 0.8431, -0.3494, 0.03963, 0.9362, -0.5654, -0.06209, 0.8225])] * 3)])

# ---- objects
ob_grid = bpy.data.objects.new('Grid', me_grid)
ob_lamp = bpy.data.objects.new('Lamp', light_lamp)
ob_camera = bpy.data.objects.new('Camera', cam_camera)

# ---- transforms, parenting, visibility, modifiers, constraints
ob_grid.location = (0.0, 0.0, 0.0)
ob_grid.lineart.crease_threshold = 0.0
ob_lamp.location = (4.076, 1.005, 5.904)
ob_lamp.rotation_euler = (0.6503, 0.05522, 1.866)
ob_lamp.lock_rotations_4d = False
ob_lamp.empty_display_type = 'ARROWS'
ob_lamp.color = (0.0, 0.0, 0.0, 0.0)
ob_lamp.lineart.crease_threshold = 0.0
ob_camera.location = (7.481, -6.508, 5.344)
ob_camera.rotation_euler = (1.109, 0.0, 0.8149)
ob_camera.lock_rotations_4d = False
ob_camera.empty_display_type = 'ARROWS'
ob_camera.color = (0.0, 0.0, 0.0, 0.0)
ob_camera.display_type = 'WIRE'
ob_camera.lineart.crease_threshold = 0.0

# ---- collection membership
col_collection_1.objects.link(ob_grid)
col_collection_1.objects.link(ob_lamp)
col_collection_1.objects.link(ob_camera)

# ---- scene / render settings (as saved in the file)
scene.camera = ob_camera
scene.frame_start = 1; scene.frame_end = 250; scene.frame_set(1)
scene.render.engine = 'BLENDER_EEVEE_NEXT'
scene.render.resolution_percentage = 50
scene.render.dither_intensity = 0.0
scene.cycles.use_denoising = False
scene.cycles.samples = 128
scene.cycles.sampling_pattern = 'TABULATED_SOBOL'
scene.cycles.light_sampling_threshold = 0.0
scene.cycles.use_adaptive_sampling = False
scene.cycles.use_light_tree = False
scene.cycles.blur_glossy = 0.0
scene.cycles.sample_clamp_indirect = 0.0
scene.view_settings.view_transform = 'Standard'
bpy.context.view_layer.update()
